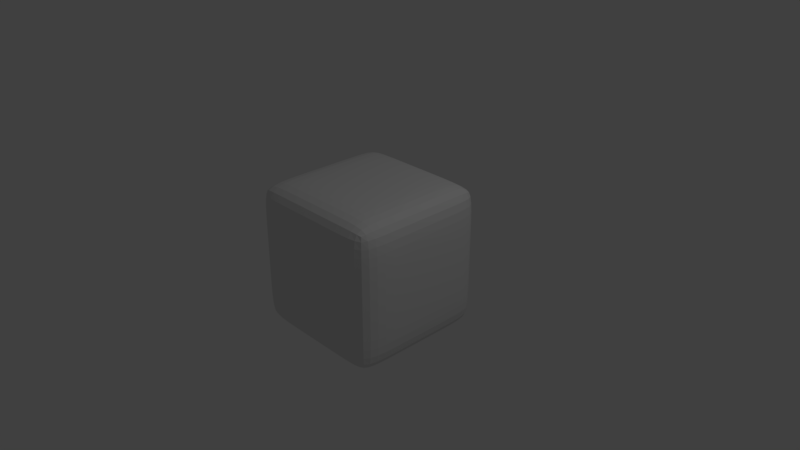 # Source: train_carage.blend  (saved by Blender 2.79.0; exported with 4.5.12 LTS)
import bpy
from mathutils import Matrix  # noqa: F401  (used for matrix-valued properties, if any)

bpy.ops.wm.read_factory_settings(use_empty=True)
scene = bpy.context.scene
scene.name = 'Scene'

# ---- collections
col_collection_1 = bpy.data.collections.new('Collection 1'); scene.collection.children.link(col_collection_1)

# ---- materials (node trees are filled in below, after node groups)
mat_material = bpy.data.materials.new('Material')
mat_material.alpha_threshold = 0.0
mat_material.use_transparent_shadow = False
mat_material.roughness = 0.5
mat_material.line_color = (0.0, 0.0, 0.0, 1.0)

# ---- material node trees

# ---- world
world_world = bpy.data.worlds.new('World'); scene.world = world_world
world_world.color = (0.05088, 0.05088, 0.05088)
world_world.use_sun_shadow = False
world_world.sun_shadow_jitter_overblur = 0.0
world_world.cycles.sampling_method = 'MANUAL'

# ---- cameras
cam_camera = bpy.data.cameras.new('Camera')
cam_camera.clip_end = 100.0
cam_camera.lens = 35.0
cam_camera.sensor_width = 32.0
cam_camera.sensor_height = 18.0
cam_camera.ortho_scale = 7.314
cam_camera.dof.focus_distance = 0.0
cam_camera.dof.aperture_fstop = 128.0

# ---- lights
light_lamp = bpy.data.lights.new('Lamp', 'POINT')
light_lamp.transmission_factor = 0.0
light_lamp.cutoff_distance = 30.0
light_lamp.energy = 100.0
light_lamp.shadow_buffer_clip_start = 1.001
light_lamp.shadow_soft_size = 0.1
light_lamp.shadow_maximum_resolution = 0.006
light_lamp.use_absolute_resolution = True

# ---- meshes
me_cube = bpy.data.meshes.new('Cube')
me_cube.from_pydata([(0.8837, 0.8837, -0.8837), (0.8837, -0.8837, -0.8837), (-0.8837, -0.8837, -0.8837), (-0.8837, 0.8837, -0.8837), (0.8837, 0.8837, 0.8837), (0.8837, -0.8837, 0.8837), (-0.8837, -0.8837, 0.8837), (-0.8837, 0.8837, 0.8837), (0.9128, -5.617e-08, -0.9128), (1.732e-07, 0.9128, -0.9128), (0.9128, 0.9128, 0.0), (-3.137e-08, -0.9128, -0.9128), (0.9128, -0.9128, 0.0), (-0.9128, 2.634e-07, -0.9128), (-0.9128, -0.9128, 0.0), (-0.9128, 0.9128, 4.657e-10), (0.9128, -4.821e-07, 0.9128), (2.089e-07, 0.9128, 0.9128), (-4.84e-07, -0.9128, 0.9128), (-0.9128, 1.572e-07, 0.9128), (2.387e-07, 1.0, 0.0), (-1.0, 2.351e-07, 0.0), (-2.902e-07, -1.0, 0.0), (1.0, -2.874e-07, 0.0), (-1.434e-07, -1.77e-07, 1.0), (5.713e-08, 1.215e-07, -1.0), (0.9124, -0.4989, -0.9124), (-0.4989, 0.9124, -0.9124), (0.9124, 0.9124, 0.4989), (-0.4989, -0.9124, -0.9124), (0.9124, -0.9124, 0.4989), (-0.9124, 0.4989, -0.9124), (-0.9124, -0.9124, 0.4989), (-0.9124, 0.9124, 0.4989), (0.9124, -0.4989, 0.9124), (-0.4989, 0.9124, 0.9124), (-0.4989, -0.9124, 0.9124), (-0.9124, 0.4989, 0.9124), (0.9124, 0.4989, -0.9124), (0.4989, 0.9124, -0.9124), (0.9124, 0.9124, -0.4989), (0.4989, -0.9124, -0.9124), (0.9124, -0.9124, -0.4989), (-0.9124, -0.4989, -0.9124), (-0.9124, -0.9124, -0.4989), (-0.9124, 0.9124, -0.4989), (0.9124, 0.4989, 0.9124), (0.4989, 0.9124, 0.9124), (0.4989, -0.9124, 0.9124), (-0.9124, -0.4989, 0.9124), (-0.499, 0.999, 0.0), (0.499, 0.999, 0.0), (2.41e-07, 0.999, 0.499), (2.106e-07, 0.999, -0.499), (-0.999, 0.499, 0.0), (-0.999, -0.499, 0.0), (-0.999, 2.495e-07, -0.499), (-0.999, 2.07e-07, 0.499), (-0.499, -0.999, 0.0), (0.499, -0.999, 0.0), (-1.729e-07, -0.999, -0.499), (-4.115e-07, -0.999, 0.499), (0.999, -0.499, 0.0), (0.999, 0.499, 0.0), (0.999, -1.686e-07, -0.499), (0.999, -4.197e-07, 0.499), (-3.41e-07, -0.499, 0.999), (4.453e-08, 0.499, 0.999), (0.499, -3.579e-07, 0.999), (-0.499, 2.387e-09, 0.999), (-0.499, 2.013e-07, -0.999), (0.499, 2.893e-08, -0.999), (1.19e-07, 0.499, -0.999), (1.892e-08, -0.499, -0.999), (0.499, -0.499, -0.9981), (0.499, 0.499, -0.9981), (-0.499, 0.499, -0.9981), (-0.499, 0.499, 0.9981), (0.499, 0.499, 0.9981), (0.499, -0.499, 0.9981), (0.9981, 0.499, 0.499), (0.9981, 0.499, -0.499), (0.9981, -0.499, -0.499), (0.499, -0.9981, 0.499), (0.499, -0.9981, -0.499), (-0.499, -0.9981, -0.499), (-0.9981, -0.499, 0.499), (-0.9981, -0.499, -0.499), (-0.9981, 0.499, -0.499), (0.499, 0.9981, -0.499), (0.499, 0.9981, 0.499), (-0.499, 0.9981, 0.499), (-0.499, 0.9981, -0.499), (-0.9981, 0.499, 0.499), (-0.499, -0.9981, 0.499), (0.9981, -0.499, 0.499), (-0.499, -0.499, 0.9981), (-0.499, -0.499, -0.9981), (0.9072, -0.7332, -0.9072), (-0.7332, 0.9072, -0.9072), (0.9072, 0.9072, 0.7332), (-0.7332, -0.9072, -0.9072), (0.9072, -0.9072, 0.7332), (-0.9072, 0.7332, -0.9072), (-0.9072, -0.9072, 0.7332), (-0.9072, 0.9072, 0.7332), (0.9072, -0.7333, 0.9072), (-0.7332, 0.9072, 0.9072), (-0.7333, -0.9072, 0.9072), (-0.9072, 0.7332, 0.9072), (0.9128, 0.25, -0.9128), (0.25, 0.9128, -0.9128), (0.9128, 0.9128, -0.25), (0.25, -0.9128, -0.9128), (0.9128, -0.9128, -0.25), (-0.9128, -0.25, -0.9128), (-0.9128, -0.9128, -0.25), (-0.9128, 0.9128, -0.25), (0.9128, 0.25, 0.9128), (0.25, 0.9128, 0.9128), (0.25, -0.9128, 0.9128), (-0.9128, -0.25, 0.9128), (-0.736, 0.986, 0.0), (0.25, 1.0, 0.0), (2.369e-07, 0.986, 0.736), (2.31e-07, 1.0, -0.25), (-0.986, 0.736, 0.0), (-1.0, -0.25, 0.0), (-0.986, 2.604e-07, -0.736), (-1.0, 2.19e-07, 0.25), (-0.736, -0.986, 0.0), (0.25, -1.0, 0.0), (-9.629e-08, -0.986, -0.736), (-3.517e-07, -1.0, 0.25), (0.986, -0.736, 0.0), (1.0, 0.25, 0.0), (0.986, -1.095e-07, -0.736), (1.0, -3.557e-07, 0.25), (-4.323e-07, -0.736, 0.986), (-4.907e-08, 0.25, 1.0), (0.736, -4.416e-07, 0.986), (-0.25, -8.923e-08, 1.0), (-0.736, 2.407e-07, -0.986), (0.25, 7.456e-08, -1.0), (1.502e-07, 0.736, -0.986), (3.638e-08, -0.25, -1.0), (0.9128, -0.25, -0.9128), (-0.25, 0.9128, -0.9128), (0.9128, 0.9128, 0.25), (-0.25, -0.9128, -0.9128), (0.9128, -0.9128, 0.25), (-0.9128, 0.25, -0.9128), (-0.9128, -0.9128, 0.25), (-0.9128, 0.9128, 0.25), (0.9128, -0.25, 0.9128), (-0.25, 0.9128, 0.9128), (-0.25, -0.9128, 0.9128), (-0.9128, 0.25, 0.9128), (0.9072, 0.7332, -0.9072), (0.7332, 0.9072, -0.9072), (0.9072, 0.9072, -0.7332), (0.7332, -0.9072, -0.9072), (0.9072, -0.9072, -0.7332), (-0.9072, -0.7332, -0.9072), (-0.9072, -0.9072, -0.7332), (-0.9072, 0.9072, -0.7332), (0.9072, 0.7332, 0.9072), (0.7333, 0.9072, 0.9072), (0.7332, -0.9072, 0.9072), (-0.9072, -0.7332, 0.9072), (-0.25, 1.0, 0.0), (0.736, 0.986, 0.0), (2.381e-07, 1.0, 0.25), (1.945e-07, 0.986, -0.736), (-1.0, 0.25, 0.0), (-0.986, -0.736, 0.0), (-1.0, 2.409e-07, -0.25), (-0.986, 1.892e-07, 0.736), (-0.25, -1.0, 0.0), (0.736, -0.986, 0.0), (-2.31e-07, -1.0, -0.25), (-4.63e-07, -0.986, 0.736), (1.0, -0.25, 0.0), (0.986, 0.736, 0.0), (1.0, -2.282e-07, -0.25), (0.986, -4.69e-07, 0.736), (-2.409e-07, -0.25, 1.0), (1.348e-07, 0.736, 0.986), (0.25, -2.68e-07, 1.0), (-0.736, 8.784e-08, 0.986), (-0.25, 1.604e-07, -1.0), (0.736, -1.275e-08, -0.986), (8.585e-08, 0.25, -1.0), (2.399e-09, -0.736, -0.986), (0.25, -0.499, -0.999), (0.7359, -0.499, -0.9851), (0.499, -0.25, -0.999), (0.499, -0.7359, -0.9851), (0.25, 0.499, -0.999), (0.7359, 0.499, -0.9851), (0.499, 0.7359, -0.9851), (0.499, 0.25, -0.999), (-0.7359, 0.499, -0.9851), (-0.25, 0.499, -0.999), (-0.499, 0.7359, -0.9851), (-0.499, 0.25, -0.999), (-0.499, 0.25, 0.999), (-0.499, 0.7359, 0.9851), (-0.25, 0.499, 0.999), (-0.7359, 0.499, 0.9851), (0.499, 0.25, 0.999), (0.499, 0.7359, 0.9851), (0.7359, 0.499, 0.9851), (0.25, 0.499, 0.999), (0.499, -0.7359, 0.9851), (0.499, -0.25, 0.999), (0.7359, -0.499, 0.9851), (0.25, -0.499, 0.999), (0.999, 0.25, 0.499), (0.9851, 0.7359, 0.499), (0.999, 0.499, 0.25), (0.9851, 0.499, 0.7359), (0.999, 0.25, -0.499), (0.9851, 0.7359, -0.499), (0.9851, 0.499, -0.7359), (0.999, 0.499, -0.25), (0.9851, -0.7359, -0.499), (0.999, -0.25, -0.499), (0.9851, -0.499, -0.7359), (0.999, -0.499, -0.25), (0.25, -0.999, 0.499), (0.7359, -0.9851, 0.499), (0.499, -0.999, 0.25), (0.499, -0.9851, 0.7359), (0.25, -0.999, -0.499), (0.7359, -0.9851, -0.499), (0.499, -0.9851, -0.7359), (0.499, -0.999, -0.25), (-0.7359, -0.9851, -0.499), (-0.25, -0.999, -0.499), (-0.499, -0.9851, -0.7359), (-0.499, -0.999, -0.25), (-0.999, -0.25, 0.499), (-0.9851, -0.7359, 0.499), (-0.999, -0.499, 0.25), (-0.9851, -0.499, 0.7359), (-0.999, -0.25, -0.499), (-0.9851, -0.7359, -0.499), (-0.9851, -0.499, -0.7359), (-0.999, -0.499, -0.25), (-0.9851, 0.7359, -0.499), (-0.999, 0.25, -0.499), (-0.9851, 0.499, -0.7359), (-0.999, 0.499, -0.25), (0.25, 0.999, -0.499), (0.7359, 0.9851, -0.499), (0.499, 0.999, -0.25), (0.499, 0.9851, -0.7359), (0.25, 0.999, 0.499), (0.7359, 0.9851, 0.499), (0.499, 0.9851, 0.7359), (0.499, 0.999, 0.25), (-0.7359, 0.9851, 0.499), (-0.25, 0.999, 0.499), (-0.499, 0.9851, 0.7359), (-0.499, 0.999, 0.25), (-0.7359, 0.9851, -0.499), (-0.25, 0.999, -0.499), (-0.499, 0.999, -0.25), (-0.499, 0.9851, -0.7359), (-0.9851, 0.7359, 0.499), (-0.999, 0.25, 0.499), (-0.999, 0.499, 0.25), (-0.9851, 0.499, 0.7359), (-0.7359, -0.9851, 0.499), (-0.25, -0.999, 0.499), (-0.499, -0.999, 0.25), (-0.499, -0.9851, 0.7359), (0.9851, -0.7359, 0.499), (0.999, -0.25, 0.499), (0.999, -0.499, 0.25), (0.9851, -0.499, 0.7359), (-0.499, -0.7359, 0.9851), (-0.499, -0.25, 0.999), (-0.25, -0.499, 0.999), (-0.7359, -0.499, 0.9851), (-0.7359, -0.499, -0.9851), (-0.25, -0.499, -0.999), (-0.499, -0.25, -0.999), (-0.499, -0.7359, -0.9851), (-0.25, -0.736, -0.986), (-0.25, -0.25, -0.9999), (-0.736, -0.25, -0.986), (-0.736, -0.25, 0.986), (-0.25, -0.25, 0.9999), (-0.25, -0.736, 0.986), (0.986, -0.25, 0.736), (0.9999, -0.25, 0.25), (0.986, -0.736, 0.25), (-0.25, -0.986, 0.736), (-0.25, -0.9999, 0.25), (-0.736, -0.986, 0.25), (-0.986, 0.25, 0.736), (-0.9999, 0.25, 0.25), (-0.986, 0.736, 0.25), (-0.25, 0.986, -0.736), (-0.25, 0.9999, -0.25), (-0.736, 0.986, -0.25), (-0.25, 0.9999, 0.25), (-0.25, 0.986, 0.736), (-0.7352, 0.9736, 0.7352), (0.736, 0.986, 0.25), (0.7352, 0.9736, 0.7352), (0.25, 0.986, 0.736), (0.7352, 0.9736, -0.7352), (0.736, 0.986, -0.25), (0.25, 0.9999, -0.25), (-0.9999, 0.25, -0.25), (-0.986, 0.25, -0.736), (-0.9736, 0.7352, -0.7352), (-0.986, -0.736, -0.25), (-0.9736, -0.7352, -0.7352), (-0.986, -0.25, -0.736), (-0.9736, -0.7352, 0.7352), (-0.986, -0.736, 0.25), (-0.9999, -0.25, 0.25), (-0.25, -0.9999, -0.25), (-0.25, -0.986, -0.736), (-0.7352, -0.9736, -0.7352), (0.736, -0.986, -0.25), (0.7352, -0.9736, -0.7352), (0.25, -0.986, -0.736), (0.7352, -0.9736, 0.7352), (0.736, -0.986, 0.25), (0.25, -0.9999, 0.25), (0.9999, -0.25, -0.25), (0.986, -0.25, -0.736), (0.9736, -0.7352, -0.7352), (0.986, 0.736, -0.25), (0.9736, 0.7352, -0.7352), (0.986, 0.25, -0.736), (0.9736, 0.7352, 0.7352), (0.986, 0.736, 0.25), (0.9999, 0.25, 0.25), (0.25, -0.25, 0.9999), (0.736, -0.25, 0.986), (0.7352, -0.7352, 0.9736), (0.25, 0.736, 0.986), (0.7352, 0.7352, 0.9736), (0.736, 0.25, 0.986), (-0.7352, 0.7352, 0.9736), (-0.25, 0.736, 0.986), (-0.25, 0.25, 0.9999), (-0.25, 0.25, -0.9999), (-0.25, 0.736, -0.986), (-0.7352, 0.7352, -0.9736), (0.736, 0.25, -0.986), (0.7352, 0.7352, -0.9736), (0.25, 0.736, -0.986), (0.7352, -0.7352, -0.9736), (0.736, -0.25, -0.986), (0.25, -0.25, -0.9999), (0.25, -0.736, -0.986), (0.25, 0.25, -0.9999), (-0.736, 0.25, -0.986), (-0.736, 0.25, 0.986), (0.25, 0.25, 0.9999), (0.25, -0.736, 0.986), (0.986, 0.25, 0.736), (0.9999, 0.25, -0.25), (0.986, -0.736, -0.25), (0.25, -0.986, 0.736), (0.25, -0.9999, -0.25), (-0.736, -0.986, -0.25), (-0.986, -0.25, 0.736), (-0.9999, -0.25, -0.25), (-0.986, 0.736, -0.25), (0.25, 0.986, -0.736), (0.25, 0.9999, 0.25), (-0.736, 0.986, 0.25), (-0.7352, 0.9736, -0.7352), (-0.9736, 0.7352, 0.7352), (-0.7352, -0.9736, 0.7352), (0.9736, -0.7352, 0.7352), (-0.7352, -0.7352, 0.9736), (-0.7352, -0.7352, -0.9736), (0.8982, -0.8269, -0.8982), (-0.8269, 0.8982, -0.8982), (0.8982, 0.8982, 0.8269), (-0.8269, -0.8982, -0.8982), (0.8982, -0.8982, 0.8269), (-0.8982, 0.8269, -0.8982), (-0.8982, -0.8982, 0.8269), (-0.8982, 0.8982, 0.8269), (0.8982, -0.8269, 0.8982), (-0.8269, 0.8982, 0.8982), (-0.8269, -0.8982, 0.8982), (-0.8982, 0.8269, 0.8982), (0.9128, 0.125, -0.9128), (0.125, 0.9128, -0.9128), (0.9128, 0.9128, -0.125), (0.125, -0.9128, -0.9128), (0.9128, -0.9128, -0.125), (-0.9128, -0.125, -0.9128), (-0.9128, -0.9128, -0.125), (-0.9128, 0.9128, -0.125), (0.9128, 0.125, 0.9128), (0.125, 0.9128, 0.9128), (0.125, -0.9128, 0.9128), (-0.9128, -0.125, 0.9128), (-0.8363, 0.9613, 0.0), (0.125, 1.0, 0.0), (2.3e-07, 0.9613, 0.8363), (2.367e-07, 1.0, -0.125), (-0.9613, 0.8363, 0.0), (-1.0, -0.125, 0.0), (-0.9613, 2.634e-07, -0.8363), (-1.0, 2.266e-07, 0.125), (-0.8363, -0.9613, 0.0), (0.125, -1.0, 0.0), (-6.075e-08, -0.9613, -0.8363), (-3.207e-07, -1.0, 0.125), (0.9613, -0.8363, 0.0), (1.0, 0.125, 0.0), (0.9613, -8.248e-08, -0.8363), (1.0, -3.216e-07, 0.125), (-4.677e-07, -0.8363, 0.9613), (-9.686e-08, 0.125, 1.0), (0.8363, -4.699e-07, 0.9613), (-0.125, -1.324e-07, 1.0), (-0.8363, 2.541e-07, -0.9613), (0.125, 9.983e-08, -1.0), (1.641e-07, 0.8363, -0.9613), (4.396e-08, -0.125, -1.0), (0.9127, -0.3748, -0.9127), (-0.3748, 0.9127, -0.9127), (0.9127, 0.9127, 0.3748), (-0.3748, -0.9127, -0.9127), (0.9127, -0.9127, 0.3748), (-0.9127, 0.3748, -0.9127), (-0.9127, -0.9127, 0.3748), (-0.9127, 0.9127, 0.3748), (0.9127, -0.3748, 0.9127), (-0.3748, 0.9127, 0.9127), (-0.3748, -0.9127, 0.9127), (-0.9127, 0.3748, 0.9127), (0.9111, 0.6202, -0.9111), (0.6202, 0.9111, -0.9111), (0.9111, 0.9111, -0.6202), (0.6202, -0.9111, -0.9111), (0.9111, -0.9111, -0.6202), (-0.9111, -0.6202, -0.9111), (-0.9111, -0.9111, -0.6202), (-0.9111, 0.9111, -0.6202), (0.9111, 0.6202, 0.9111), (0.6202, 0.9111, 0.9111), (0.6202, -0.9111, 0.9111), (-0.9111, -0.6202, 0.9111), (-0.3748, 0.9998, 0.0), (0.6209, 0.9959, 0.0), (2.38e-07, 0.9998, 0.3748), (2.012e-07, 0.9959, -0.6209), (-0.9998, 0.3748, 0.0), (-0.9959, -0.6209, 0.0), (-0.9998, 2.46e-07, -0.3748), (-0.9959, 1.989e-07, 0.6209), (-0.3748, -0.9998, 0.0), (0.6209, -0.9959, 0.0), (-2.029e-07, -0.9998, -0.3748), (-4.403e-07, -0.9959, 0.6209), (0.9998, -0.3748, 0.0), (0.9959, 0.6209, 0.0), (0.9998, -1.98e-07, -0.3748), (0.9959, -4.467e-07, 0.6209), (-2.907e-07, -0.3748, 0.9998), (8.923e-08, 0.6209, 0.9959), (0.3748, -3.13e-07, 0.9998), (-0.6209, 4.837e-08, 0.9959), (-0.3748, 1.807e-07, -0.9998), (0.6209, 8.44e-09, -0.9959), (1.002e-07, 0.3748, -0.9998), (1.17e-08, -0.6209, -0.9959), (0.125, -0.499, -0.999), (0.6209, -0.499, -0.995), (0.499, -0.125, -0.999), (0.499, -0.6209, -0.995), (0.125, 0.499, -0.999), (0.6209, 0.499, -0.995), (0.4989, 0.8361, -0.9606), (0.499, 0.3748, -0.9989), (-0.8361, 0.4989, -0.9606), (-0.3748, 0.499, -0.9989), (-0.4989, 0.8361, -0.9606), (-0.499, 0.3748, -0.9989), (-0.499, 0.125, 0.999), (-0.499, 0.6209, 0.995), (-0.125, 0.499, 0.999), (-0.6209, 0.499, 0.995), (0.499, 0.125, 0.999), (0.499, 0.6209, 0.995), (0.8361, 0.4989, 0.9606), (0.3748, 0.499, 0.9989), (0.4989, -0.8361, 0.9606), (0.499, -0.3748, 0.9989), (0.8361, -0.4989, 0.9606), (0.3748, -0.499, 0.9989), (0.999, 0.125, 0.499), (0.995, 0.6209, 0.499), (0.999, 0.499, 0.125), (0.995, 0.499, 0.6209), (0.999, 0.125, -0.499), (0.995, 0.6209, -0.499), (0.9606, 0.4989, -0.8361), (0.9989, 0.499, -0.3748), (0.9606, -0.8361, -0.4989), (0.9989, -0.3748, -0.499), (0.9606, -0.4989, -0.8361), (0.9989, -0.499, -0.3748), (0.125, -0.999, 0.499), (0.6209, -0.995, 0.499), (0.499, -0.999, 0.125), (0.499, -0.995, 0.6209), (0.125, -0.999, -0.499), (0.6209, -0.995, -0.499), (0.4989, -0.9606, -0.8361), (0.499, -0.9989, -0.3748), (-0.8361, -0.9606, -0.4989), (-0.3748, -0.9989, -0.499), (-0.4989, -0.9606, -0.8361), (-0.499, -0.9989, -0.3748), (-0.999, -0.125, 0.499), (-0.995, -0.6209, 0.499), (-0.999, -0.499, 0.125), (-0.995, -0.499, 0.6209), (-0.999, -0.125, -0.499), (-0.995, -0.6209, -0.499), (-0.9606, -0.4989, -0.8361), (-0.9989, -0.499, -0.3748), (-0.9606, 0.8361, -0.4989), (-0.9989, 0.3748, -0.499), (-0.9606, 0.4989, -0.8361), (-0.9989, 0.499, -0.3748), (0.125, 0.999, -0.499), (0.6209, 0.995, -0.499), (0.499, 0.999, -0.125), (0.499, 0.995, -0.6209), (0.125, 0.999, 0.499), (0.6209, 0.995, 0.499), (0.4989, 0.9606, 0.8361), (0.499, 0.9989, 0.3748), (-0.8361, 0.9606, 0.4989), (-0.3748, 0.9989, 0.499), (-0.4989, 0.9606, 0.8361), (-0.499, 0.9989, 0.3748), (-0.8361, 0.9606, -0.4989), (-0.3748, 0.9989, -0.499), (-0.499, 0.999, -0.125), (-0.499, 0.995, -0.6209), (-0.9606, 0.8361, 0.4989), (-0.9989, 0.3748, 0.499), (-0.999, 0.499, 0.125), (-0.995, 0.499, 0.6209), (-0.8361, -0.9606, 0.4989), (-0.3748, -0.9989, 0.499), (-0.499, -0.999, 0.125), (-0.499, -0.995, 0.6209), (0.9606, -0.8361, 0.4989), (0.9989, -0.3748, 0.499), (0.999, -0.499, 0.125), (0.995, -0.499, 0.6209), (-0.4989, -0.8361, 0.9606), (-0.499, -0.3748, 0.9989), (-0.125, -0.499, 0.999), (-0.6209, -0.499, 0.995), (-0.8361, -0.4989, -0.9606), (-0.3748, -0.499, -0.9989), (-0.499, -0.125, -0.999), (-0.499, -0.6209, -0.995), (0.9111, -0.6202, -0.9111), (-0.6202, 0.9111, -0.9111), (0.9111, 0.9111, 0.6202), (-0.6202, -0.9111, -0.9111), (0.9111, -0.9111, 0.6202), (-0.9111, 0.6202, -0.9111), (-0.9111, -0.9111, 0.6202), (-0.9111, 0.9111, 0.6202), (0.9111, -0.6202, 0.9111), (-0.6202, 0.9111, 0.9111), (-0.6202, -0.9111, 0.9111), (-0.9111, 0.6202, 0.9111), (0.9127, 0.3748, -0.9127), (0.3748, 0.9127, -0.9127), (0.9127, 0.9127, -0.3748), (0.3748, -0.9127, -0.9127), (0.9127, -0.9127, -0.3748), (-0.9127, -0.3748, -0.9127), (-0.9127, -0.9127, -0.3748), (-0.9127, 0.9127, -0.3748), (0.9127, 0.3748, 0.9127), (0.3748, 0.9127, 0.9127), (0.3748, -0.9127, 0.9127), (-0.9127, -0.3748, 0.9127), (-0.6209, 0.9959, 0.0), (0.3748, 0.9998, 0.0), (2.399e-07, 0.9959, 0.6209), (2.224e-07, 0.9998, -0.3748), (-0.9959, 0.6209, 0.0), (-0.9998, -0.3748, 0.0), (-0.9959, 2.557e-07, -0.6209), (-0.9998, 2.123e-07, 0.3748), (-0.6209, -0.9959, 0.0), (0.3748, -0.9998, 0.0), (-1.34e-07, -0.9959, -0.6209), (-3.819e-07, -0.9998, 0.3748), (0.9959, -0.6209, 0.0), (0.9998, 0.3748, 0.0), (0.9959, -1.395e-07, -0.6209), (0.9998, -3.885e-07, 0.3748), (-3.873e-07, -0.6209, 0.9959), (-1.922e-09, 0.3748, 0.9998), (0.6209, -4.049e-07, 0.9959), (-0.3748, -4.488e-08, 0.9998), (-0.6209, 2.217e-07, -0.9959), (0.3748, 5.245e-08, -0.9998), (1.374e-07, 0.6209, -0.9959), (2.521e-08, -0.3748, -0.9998), (0.9128, -0.125, -0.9128), (-0.125, 0.9128, -0.9128), (0.9128, 0.9128, 0.125), (-0.125, -0.9128, -0.9128), (0.9128, -0.9128, 0.125), (-0.9128, 0.125, -0.9128), (-0.9128, -0.9128, 0.125), (-0.9128, 0.9128, 0.125), (0.9128, -0.125, 0.9128), (-0.125, 0.9128, 0.9128), (-0.125, -0.9128, 0.9128), (-0.9128, 0.125, 0.9128), (0.8982, 0.8269, -0.8982), (0.8269, 0.8982, -0.8982), (0.8982, 0.8982, -0.8269), (0.8269, -0.8982, -0.8982), (0.8982, -0.8982, -0.8269), (-0.8982, -0.8269, -0.8982), (-0.8982, -0.8982, -0.8269), (-0.8982, 0.8982, -0.8269), (0.8982, 0.8269, 0.8982), (0.8269, 0.8982, 0.8982), (0.8269, -0.8982, 0.8982), (-0.8982, -0.8269, 0.8982), (-0.125, 1.0, 0.0), (0.8363, 0.9613, 0.0), (2.386e-07, 1.0, 0.125), (1.827e-07, 0.9613, -0.8363), (-1.0, 0.125, 0.0), (-0.9613, -0.8363, 0.0), (-1.0, 2.386e-07, -0.125), (-0.9613, 1.777e-07, 0.8363), (-0.125, -1.0, 0.0), (0.8363, -0.9613, 0.0), (-2.57e-07, -1.0, -0.125), (-4.812e-07, -0.9613, 0.8363), (1.0, -0.125, 0.0), (0.9613, 0.8363, 0.0), (1.0, -2.566e-07, -0.125), (0.9613, -4.822e-07, 0.8363), (-1.9e-07, -0.125, 1.0), (1.774e-07, 0.8363, 0.9613), (0.125, -2.214e-07, 1.0), (-0.8363, 1.28e-07, 0.9613), (-0.125, 1.41e-07, -1.0), (0.8363, -3.271e-08, -0.9613), (7.026e-08, 0.125, -1.0), (-9.944e-09, -0.8363, -0.9613), (0.3748, -0.499, -0.9989), (0.8361, -0.4989, -0.9606), (0.499, -0.3748, -0.9989), (0.4989, -0.8361, -0.9606), (0.3748, 0.499, -0.9989), (0.8361, 0.4989, -0.9606), (0.499, 0.6209, -0.995), (0.499, 0.125, -0.999), (-0.6209, 0.499, -0.995), (-0.125, 0.499, -0.999), (-0.499, 0.6209, -0.995), (-0.499, 0.125, -0.999), (-0.499, 0.3748, 0.9989), (-0.4989, 0.8361, 0.9606), (-0.3748, 0.499, 0.9989), (-0.8361, 0.4989, 0.9606), (0.499, 0.3748, 0.9989), (0.4989, 0.8361, 0.9606), (0.6209, 0.499, 0.995), (0.125, 0.499, 0.999), (0.499, -0.6209, 0.995), (0.499, -0.125, 0.999), (0.6209, -0.499, 0.995), (0.125, -0.499, 0.999), (0.9989, 0.3748, 0.499), (0.9606, 0.8361, 0.4989), (0.9989, 0.499, 0.3748), (0.9606, 0.4989, 0.8361), (0.9989, 0.3748, -0.499), (0.9606, 0.8361, -0.4989), (0.995, 0.499, -0.6209), (0.999, 0.499, -0.125), (0.995, -0.6209, -0.499), (0.999, -0.125, -0.499), (0.995, -0.499, -0.6209), (0.999, -0.499, -0.125), (0.3748, -0.9989, 0.499), (0.8361, -0.9606, 0.4989), (0.499, -0.9989, 0.3748), (0.4989, -0.9606, 0.8361), (0.3748, -0.9989, -0.499), (0.8361, -0.9606, -0.4989), (0.499, -0.995, -0.6209), (0.499, -0.999, -0.125), (-0.6209, -0.995, -0.499), (-0.125, -0.999, -0.499), (-0.499, -0.995, -0.6209), (-0.499, -0.999, -0.125), (-0.9989, -0.3748, 0.499), (-0.9606, -0.8361, 0.4989), (-0.9989, -0.499, 0.3748), (-0.9606, -0.4989, 0.8361), (-0.9989, -0.3748, -0.499), (-0.9606, -0.8361, -0.4989), (-0.995, -0.499, -0.6209), (-0.999, -0.499, -0.125), (-0.995, 0.6209, -0.499), (-0.999, 0.125, -0.499), (-0.995, 0.499, -0.6209), (-0.999, 0.499, -0.125), (0.3748, 0.9989, -0.499), (0.8361, 0.9606, -0.4989), (0.499, 0.9989, -0.3748), (0.4989, 0.9606, -0.8361), (0.3748, 0.9989, 0.499), (0.8361, 0.9606, 0.4989), (0.499, 0.995, 0.6209), (0.499, 0.999, 0.125), (-0.6209, 0.995, 0.499), (-0.125, 0.999, 0.499), (-0.499, 0.995, 0.6209), (-0.499, 0.999, 0.125), (-0.6209, 0.995, -0.499), (-0.125, 0.999, -0.499), (-0.499, 0.9989, -0.3748), (-0.4989, 0.9606, -0.8361), (-0.995, 0.6209, 0.499), (-0.999, 0.125, 0.499), (-0.9989, 0.499, 0.3748), (-0.9606, 0.4989, 0.8361), (-0.6209, -0.995, 0.499), (-0.125, -0.999, 0.499), (-0.499, -0.9989, 0.3748), (-0.4989, -0.9606, 0.8361), (0.995, -0.6209, 0.499), (0.999, -0.125, 0.499), (0.9989, -0.499, 0.3748), (0.9606, -0.4989, 0.8361), (-0.499, -0.6209, 0.995), (-0.499, -0.125, 0.999), (-0.3748, -0.499, 0.9989), (-0.8361, -0.4989, 0.9606), (-0.6209, -0.499, -0.995), (-0.125, -0.499, -0.999), (-0.499, -0.3748, -0.9989), (-0.4989, -0.8361, -0.9606), (-0.3748, -0.736, -0.9858), (-0.125, -0.736, -0.986), (-0.25, -0.6209, -0.9959), (-0.25, -0.8363, -0.9613), (-0.3748, -0.25, -0.9998), (-0.125, -0.25, -1.0), (-0.25, -0.125, -1.0), (-0.25, -0.3748, -0.9998), (-0.8363, -0.25, -0.9613), (-0.6209, -0.25, -0.9959), (-0.736, -0.125, -0.986), (-0.736, -0.3748, -0.9858), (-0.736, -0.3748, 0.9858), (-0.736, -0.125, 0.986), (-0.6209, -0.25, 0.9959), (-0.8363, -0.25, 0.9613), (-0.25, -0.3748, 0.9998), (-0.25, -0.125, 1.0), (-0.125, -0.25, 1.0), (-0.3748, -0.25, 0.9998), (-0.25, -0.8363, 0.9613), (-0.25, -0.6209, 0.9959), (-0.125, -0.736, 0.986), (-0.3748, -0.736, 0.9858), (0.9858, -0.3748, 0.736), (0.986, -0.125, 0.736), (0.9959, -0.25, 0.6209), (0.9613, -0.25, 0.8363), (0.9998, -0.3748, 0.25), (1.0, -0.125, 0.25), (1.0, -0.25, 0.125), (0.9998, -0.25, 0.3748), (0.9613, -0.8363, 0.25), (0.9959, -0.6209, 0.25), (0.986, -0.736, 0.125), (0.9858, -0.736, 0.3748), (-0.3748, -0.9858, 0.736), (-0.125, -0.986, 0.736), (-0.25, -0.9959, 0.6209), (-0.25, -0.9613, 0.8363), (-0.3748, -0.9998, 0.25), (-0.125, -1.0, 0.25), (-0.25, -1.0, 0.125), (-0.25, -0.9998, 0.3748), (-0.8363, -0.9613, 0.25), (-0.6209, -0.9959, 0.25), (-0.736, -0.986, 0.125), (-0.736, -0.9858, 0.3748), (-0.9858, 0.3748, 0.736), (-0.986, 0.125, 0.736), (-0.9959, 0.25, 0.6209), (-0.9613, 0.25, 0.8363), (-0.9998, 0.3748, 0.25), (-1.0, 0.125, 0.25), (-1.0, 0.25, 0.125), (-0.9998, 0.25, 0.3748), (-0.9613, 0.8363, 0.25), (-0.9959, 0.6209, 0.25), (-0.986, 0.736, 0.125), (-0.9858, 0.736, 0.3748), (-0.3748, 0.9858, -0.736), (-0.125, 0.986, -0.736), (-0.25, 0.9959, -0.6209), (-0.25, 0.9613, -0.8363), (-0.3748, 0.9998, -0.25), (-0.125, 1.0, -0.25), (-0.25, 1.0, -0.125), (-0.25, 0.9998, -0.3748), (-0.8363, 0.9613, -0.25), (-0.6209, 0.9959, -0.25), (-0.736, 0.986, -0.125), (-0.736, 0.9858, -0.3748), (-0.3748, 0.9998, 0.25), (-0.125, 1.0, 0.25), (-0.25, 0.9998, 0.3748), (-0.25, 1.0, 0.125), (-0.3748, 0.9858, 0.736), (-0.125, 0.986, 0.736), (-0.25, 0.9613, 0.8363), (-0.25, 0.9959, 0.6209), (-0.8339, 0.9515, 0.7341), (-0.6207, 0.9824, 0.7357), (-0.7341, 0.9515, 0.8339), (-0.7357, 0.9824, 0.6207), (0.6209, 0.9959, 0.25), (0.8363, 0.9613, 0.25), (0.736, 0.9858, 0.3748), (0.736, 0.986, 0.125), (0.6207, 0.9824, 0.7357), (0.8339, 0.9515, 0.7341), (0.7341, 0.9515, 0.8339), (0.7357, 0.9824, 0.6207), (0.125, 0.986, 0.736), (0.3748, 0.9858, 0.736), (0.25, 0.9613, 0.8363), (0.25, 0.9959, 0.6209), (0.6207, 0.9824, -0.7357), (0.8339, 0.9515, -0.7341), (0.7357, 0.9824, -0.6207), (0.7341, 0.9515, -0.8339), (0.6209, 0.9959, -0.25), (0.8363, 0.9613, -0.25), (0.736, 0.986, -0.125), (0.736, 0.9858, -0.3748), (0.125, 1.0, -0.25), (0.3748, 0.9998, -0.25), (0.25, 1.0, -0.125), (0.25, 0.9998, -0.3748), (-0.9998, 0.3748, -0.25), (-1.0, 0.125, -0.25), (-0.9998, 0.25, -0.3748), (-1.0, 0.25, -0.125), (-0.9858, 0.3748, -0.736), (-0.986, 0.125, -0.736), (-0.9613, 0.25, -0.8363), (-0.9959, 0.25, -0.6209), (-0.9515, 0.8339, -0.7341), (-0.9824, 0.6207, -0.7357), (-0.9515, 0.7341, -0.8339), (-0.9824, 0.7357, -0.6207), (-0.9959, -0.6209, -0.25), (-0.9613, -0.8363, -0.25), (-0.9858, -0.736, -0.3748), (-0.986, -0.736, -0.125), (-0.9824, -0.6207, -0.7357), (-0.9515, -0.8339, -0.7341), (-0.9515, -0.7341, -0.8339), (-0.9824, -0.7357, -0.6207), (-0.986, -0.125, -0.736), (-0.9858, -0.3748, -0.736), (-0.9613, -0.25, -0.8363), (-0.9959, -0.25, -0.6209), (-0.9824, -0.6207, 0.7357), (-0.9515, -0.8339, 0.7341), (-0.9824, -0.7357, 0.6207), (-0.9515, -0.7341, 0.8339), (-0.9959, -0.6209, 0.25), (-0.9613, -0.8363, 0.25), (-0.986, -0.736, 0.125), (-0.9858, -0.736, 0.3748), (-1.0, -0.125, 0.25), (-0.9998, -0.3748, 0.25), (-1.0, -0.25, 0.125), (-0.9998, -0.25, 0.3748), (-0.3748, -0.9998, -0.25), (-0.125, -1.0, -0.25), (-0.25, -0.9998, -0.3748), (-0.25, -1.0, -0.125), (-0.3748, -0.9858, -0.736), (-0.125, -0.986, -0.736), (-0.25, -0.9613, -0.8363), (-0.25, -0.9959, -0.6209), (-0.8339, -0.9515, -0.7341), (-0.6207, -0.9824, -0.7357), (-0.7341, -0.9515, -0.8339), (-0.7357, -0.9824, -0.6207), (0.6209, -0.9959, -0.25), (0.8363, -0.9613, -0.25), (0.736, -0.9858, -0.3748), (0.736, -0.986, -0.125), (0.6207, -0.9824, -0.7357), (0.8339, -0.9515, -0.7341), (0.7341, -0.9515, -0.8339), (0.7357, -0.9824, -0.6207), (0.125, -0.986, -0.736), (0.3748, -0.9858, -0.736), (0.25, -0.9613, -0.8363), (0.25, -0.9959, -0.6209), (0.6207, -0.9824, 0.7357), (0.8339, -0.9515, 0.7341), (0.7357, -0.9824, 0.6207), (0.7341, -0.9515, 0.8339), (0.6209, -0.9959, 0.25), (0.8363, -0.9613, 0.25), (0.736, -0.986, 0.125), (0.736, -0.9858, 0.3748), (0.125, -1.0, 0.25), (0.3748, -0.9998, 0.25), (0.25, -1.0, 0.125), (0.25, -0.9998, 0.3748), (0.9998, -0.3748, -0.25), (1.0, -0.125, -0.25), (0.9998, -0.25, -0.3748), (1.0, -0.25, -0.125), (0.9858, -0.3748, -0.736), (0.986, -0.125, -0.736), (0.9613, -0.25, -0.8363), (0.9959, -0.25, -0.6209), (0.9515, -0.8339, -0.7341), (0.9824, -0.6207, -0.7357), (0.9515, -0.7341, -0.8339), (0.9824, -0.7357, -0.6207), (0.9959, 0.6209, -0.25), (0.9613, 0.8363, -0.25), (0.9858, 0.736, -0.3748), (0.986, 0.736, -0.125), (0.9824, 0.6207, -0.7357), (0.9515, 0.8339, -0.7341), (0.9515, 0.7341, -0.8339), (0.9824, 0.7357, -0.6207), (0.986, 0.125, -0.736), (0.9858, 0.3748, -0.736), (0.9613, 0.25, -0.8363), (0.9959, 0.25, -0.6209), (0.9824, 0.6207, 0.7357), (0.9515, 0.8339, 0.7341), (0.9824, 0.7357, 0.6207), (0.9515, 0.7341, 0.8339), (0.9959, 0.6209, 0.25), (0.9613, 0.8363, 0.25), (0.986, 0.736, 0.125), (0.9858, 0.736, 0.3748), (1.0, 0.125, 0.25), (0.9998, 0.3748, 0.25), (1.0, 0.25, 0.125), (0.9998, 0.25, 0.3748), (0.25, -0.3748, 0.9998), (0.25, -0.125, 1.0), (0.3748, -0.25, 0.9998), (0.125, -0.25, 1.0), (0.736, -0.3748, 0.9858), (0.736, -0.125, 0.986), (0.8363, -0.25, 0.9613), (0.6209, -0.25, 0.9959), (0.7341, -0.8339, 0.9515), (0.7357, -0.6207, 0.9824), (0.8339, -0.7341, 0.9515), (0.6207, -0.7357, 0.9824), (0.25, 0.6209, 0.9959), (0.25, 0.8363, 0.9613), (0.3748, 0.736, 0.9858), (0.125, 0.736, 0.986), (0.7357, 0.6207, 0.9824), (0.7341, 0.8339, 0.9515), (0.8339, 0.7341, 0.9515), (0.6207, 0.7357, 0.9824), (0.736, 0.125, 0.986), (0.736, 0.3748, 0.9858), (0.8363, 0.25, 0.9613), (0.6209, 0.25, 0.9959), (-0.7357, 0.6207, 0.9824), (-0.7341, 0.8339, 0.9515), (-0.6207, 0.7357, 0.9824), (-0.8339, 0.7341, 0.9515), (-0.25, 0.6209, 0.9959), (-0.25, 0.8363, 0.9613), (-0.125, 0.736, 0.986), (-0.3748, 0.736, 0.9858), (-0.25, 0.125, 1.0), (-0.25, 0.3748, 0.9998), (-0.125, 0.25, 1.0), (-0.3748, 0.25, 0.9998), (-0.3748, 0.25, -0.9998), (-0.125, 0.25, -1.0), (-0.25, 0.3748, -0.9998), (-0.25, 0.125, -1.0), (-0.3748, 0.736, -0.9858), (-0.125, 0.736, -0.986), (-0.25, 0.8363, -0.9613), (-0.25, 0.6209, -0.9959), (-0.8339, 0.7341, -0.9515), (-0.6207, 0.7357, -0.9824), (-0.7341, 0.8339, -0.9515), (-0.7357, 0.6207, -0.9824), (0.6209, 0.25, -0.9959), (0.8363, 0.25, -0.9613), (0.736, 0.3748, -0.9858), (0.736, 0.125, -0.986), (0.6207, 0.7357, -0.9824), (0.8339, 0.7341, -0.9515), (0.7341, 0.8339, -0.9515), (0.7357, 0.6207, -0.9824), (0.125, 0.736, -0.986), (0.3748, 0.736, -0.9858), (0.25, 0.8363, -0.9613), (0.25, 0.6209, -0.9959), (0.6207, -0.7357, -0.9824), (0.8339, -0.7341, -0.9515), (0.7357, -0.6207, -0.9824), (0.7341, -0.8339, -0.9515), (0.6209, -0.25, -0.9959), (0.8363, -0.25, -0.9613), (0.736, -0.125, -0.986), (0.736, -0.3748, -0.9858), (0.125, -0.25, -1.0), (0.3748, -0.25, -0.9998), (0.25, -0.125, -1.0), (0.25, -0.3748, -0.9998), (0.125, -0.736, -0.986), (0.3748, -0.736, -0.9858), (0.25, -0.6209, -0.9959), (0.25, -0.8363, -0.9613), (0.125, 0.25, -1.0), (0.3748, 0.25, -0.9998), (0.25, 0.3748, -0.9998), (0.25, 0.125, -1.0), (-0.8363, 0.25, -0.9613), (-0.6209, 0.25, -0.9959), (-0.736, 0.3748, -0.9858), (-0.736, 0.125, -0.986), (-0.736, 0.125, 0.986), (-0.736, 0.3748, 0.9858), (-0.6209, 0.25, 0.9959), (-0.8363, 0.25, 0.9613), (0.25, 0.125, 1.0), (0.25, 0.3748, 0.9998), (0.3748, 0.25, 0.9998), (0.125, 0.25, 1.0), (0.25, -0.8363, 0.9613), (0.25, -0.6209, 0.9959), (0.3748, -0.736, 0.9858), (0.125, -0.736, 0.986), (0.986, 0.125, 0.736), (0.9858, 0.3748, 0.736), (0.9959, 0.25, 0.6209), (0.9613, 0.25, 0.8363), (1.0, 0.125, -0.25), (0.9998, 0.3748, -0.25), (0.9998, 0.25, -0.3748), (1.0, 0.25, -0.125), (0.9613, -0.8363, -0.25), (0.9959, -0.6209, -0.25), (0.9858, -0.736, -0.3748), (0.986, -0.736, -0.125), (0.125, -0.986, 0.736), (0.3748, -0.9858, 0.736), (0.25, -0.9959, 0.6209), (0.25, -0.9613, 0.8363), (0.125, -1.0, -0.25), (0.3748, -0.9998, -0.25), (0.25, -0.9998, -0.3748), (0.25, -1.0, -0.125), (-0.8363, -0.9613, -0.25), (-0.6209, -0.9959, -0.25), (-0.736, -0.9858, -0.3748), (-0.736, -0.986, -0.125), (-0.986, -0.125, 0.736), (-0.9858, -0.3748, 0.736), (-0.9959, -0.25, 0.6209), (-0.9613, -0.25, 0.8363), (-1.0, -0.125, -0.25), (-0.9998, -0.3748, -0.25), (-0.9998, -0.25, -0.3748), (-1.0, -0.25, -0.125), (-0.9613, 0.8363, -0.25), (-0.9959, 0.6209, -0.25), (-0.9858, 0.736, -0.3748), (-0.986, 0.736, -0.125), (0.125, 0.986, -0.736), (0.3748, 0.9858, -0.736), (0.25, 0.9959, -0.6209), (0.25, 0.9613, -0.8363), (0.125, 1.0, 0.25), (0.3748, 0.9998, 0.25), (0.25, 0.9998, 0.3748), (0.25, 1.0, 0.125), (-0.8363, 0.9613, 0.25), (-0.6209, 0.9959, 0.25), (-0.736, 0.9858, 0.3748), (-0.736, 0.986, 0.125), (-0.8339, 0.9515, -0.7341), (-0.6207, 0.9824, -0.7357), (-0.7357, 0.9824, -0.6207), (-0.7341, 0.9515, -0.8339), (-0.9515, 0.8339, 0.7341), (-0.9824, 0.6207, 0.7357), (-0.9824, 0.7357, 0.6207), (-0.9515, 0.7341, 0.8339), (-0.8339, -0.9515, 0.7341), (-0.6207, -0.9824, 0.7357), (-0.7357, -0.9824, 0.6207), (-0.7341, -0.9515, 0.8339), (0.9515, -0.8339, 0.7341), (0.9824, -0.6207, 0.7357), (0.9824, -0.7357, 0.6207), (0.9515, -0.7341, 0.8339), (-0.7341, -0.8339, 0.9515), (-0.7357, -0.6207, 0.9824), (-0.6207, -0.7357, 0.9824), (-0.8339, -0.7341, 0.9515), (-0.8339, -0.7341, -0.9515), (-0.6207, -0.7357, -0.9824), (-0.7357, -0.6207, -0.9824), (-0.7341, -0.8339, -0.9515), (-0.6204, -0.8356, -0.9584), (-0.6208, -0.6208, -0.9919), (-0.8356, -0.6204, -0.9584), (-0.8356, -0.6204, 0.9584), (-0.6208, -0.6208, 0.9919), (-0.6204, -0.8356, 0.9584), (0.9584, -0.6204, 0.8356), (0.9919, -0.6208, 0.6208), (0.9584, -0.8356, 0.6204), (-0.6204, -0.9584, 0.8356), (-0.6208, -0.9919, 0.6208), (-0.8356, -0.9584, 0.6204), (-0.9584, 0.6204, 0.8356), (-0.9919, 0.6208, 0.6208), (-0.9584, 0.8356, 0.6204), (-0.6204, 0.9584, -0.8356), (-0.6208, 0.9919, -0.6208), (-0.8356, 0.9584, -0.6204), (-0.6209, 0.9959, 0.125), (-0.6209, 0.9957, 0.3748), (-0.8363, 0.9612, 0.3748), (0.3748, 0.9998, 0.125), (0.3748, 0.9996, 0.3748), (0.125, 0.9998, 0.3748), (0.3748, 0.9612, -0.8363), (0.3748, 0.9957, -0.6209), (0.125, 0.9959, -0.6209), (-0.9959, 0.6209, -0.125), (-0.9957, 0.6209, -0.3748), (-0.9612, 0.8363, -0.3748), (-0.9998, -0.3748, -0.125), (-0.9996, -0.3748, -0.3748), (-0.9998, -0.125, -0.3748), (-0.9612, -0.3748, 0.8363), (-0.9957, -0.3748, 0.6209), (-0.9959, -0.125, 0.6209), (-0.6209, -0.9959, -0.125), (-0.6209, -0.9957, -0.3748), (-0.8363, -0.9612, -0.3748), (0.3748, -0.9998, -0.125), (0.3748, -0.9996, -0.3748), (0.125, -0.9998, -0.3748), (0.3748, -0.9612, 0.8363), (0.3748, -0.9957, 0.6209), (0.125, -0.9959, 0.6209), (0.9959, -0.6209, -0.125), (0.9957, -0.6209, -0.3748), (0.9612, -0.8363, -0.3748), (0.9998, 0.3748, -0.125), (0.9996, 0.3748, -0.3748), (0.9998, 0.125, -0.3748), (0.9612, 0.3748, 0.8363), (0.9957, 0.3748, 0.6209), (0.9959, 0.125, 0.6209), (0.125, -0.6209, 0.9959), (0.3748, -0.6209, 0.9957), (0.3748, -0.8363, 0.9612), (0.125, 0.3748, 0.9998), (0.3748, 0.3748, 0.9996), (0.3748, 0.125, 0.9998), (-0.8363, 0.3748, 0.9612), (-0.6209, 0.3748, 0.9957), (-0.6209, 0.125, 0.9959), (-0.6209, 0.125, -0.9959), (-0.6209, 0.3748, -0.9957), (-0.8363, 0.3748, -0.9612), (0.3748, 0.125, -0.9998), (0.3748, 0.3748, -0.9996), (0.125, 0.3748, -0.9998), (0.3748, -0.8363, -0.9612), (0.3748, -0.6209, -0.9957), (0.125, -0.6209, -0.9959), (0.3748, -0.3748, -0.9996), (0.3748, -0.125, -0.9998), (0.125, -0.125, -1.0), (0.8363, -0.3748, -0.9612), (0.8363, -0.125, -0.9613), (0.6209, -0.125, -0.9959), (0.8305, -0.8305, -0.9342), (0.8356, -0.6204, -0.9584), (0.6208, -0.6208, -0.9919), (0.3748, 0.6209, -0.9957), (0.3748, 0.8363, -0.9612), (0.125, 0.8363, -0.9613), (0.8356, 0.6204, -0.9584), (0.8305, 0.8305, -0.9342), (0.6204, 0.8356, -0.9584), (0.8363, 0.125, -0.9613), (0.8363, 0.3748, -0.9612), (0.6209, 0.3748, -0.9957), (-0.6208, 0.6208, -0.9919), (-0.6204, 0.8356, -0.9584), (-0.8305, 0.8305, -0.9342), (-0.125, 0.6209, -0.9959), (-0.125, 0.8363, -0.9613), (-0.3748, 0.8363, -0.9612), (-0.125, 0.125, -1.0), (-0.125, 0.3748, -0.9998), (-0.3748, 0.3748, -0.9996), (-0.3748, 0.3748, 0.9996), (-0.125, 0.3748, 0.9998), (-0.125, 0.125, 1.0), (-0.3748, 0.8363, 0.9612), (-0.125, 0.8363, 0.9613), (-0.125, 0.6209, 0.9959), (-0.8305, 0.8305, 0.9342), (-0.6204, 0.8356, 0.9584), (-0.6208, 0.6208, 0.9919), (0.6209, 0.3748, 0.9957), (0.8363, 0.3748, 0.9612), (0.8363, 0.125, 0.9613), (0.6204, 0.8356, 0.9584), (0.8305, 0.8305, 0.9342), (0.8356, 0.6204, 0.9584), (0.125, 0.8363, 0.9613), (0.3748, 0.8363, 0.9612), (0.3748, 0.6209, 0.9957), (0.6208, -0.6208, 0.9919), (0.8356, -0.6204, 0.9584), (0.8305, -0.8305, 0.9342), (0.6209, -0.125, 0.9959), (0.8363, -0.125, 0.9613), (0.8363, -0.3748, 0.9612), (0.125, -0.125, 1.0), (0.3748, -0.125, 0.9998), (0.3748, -0.3748, 0.9996), (0.9996, 0.3748, 0.3748), (0.9998, 0.3748, 0.125), (1.0, 0.125, 0.125), (0.9612, 0.8363, 0.3748), (0.9613, 0.8363, 0.125), (0.9959, 0.6209, 0.125), (0.9342, 0.8305, 0.8305), (0.9584, 0.8356, 0.6204), (0.9919, 0.6208, 0.6208), (0.9957, 0.3748, -0.6209), (0.9612, 0.3748, -0.8363), (0.9613, 0.125, -0.8363), (0.9584, 0.8356, -0.6204), (0.9342, 0.8305, -0.8305), (0.9584, 0.6204, -0.8356), (0.9613, 0.8363, -0.125), (0.9612, 0.8363, -0.3748), (0.9957, 0.6209, -0.3748), (0.9919, -0.6208, -0.6208), (0.9584, -0.6204, -0.8356), (0.9342, -0.8305, -0.8305), (0.9959, -0.125, -0.6209), (0.9613, -0.125, -0.8363), (0.9612, -0.3748, -0.8363), (1.0, -0.125, -0.125), (0.9998, -0.125, -0.3748), (0.9996, -0.3748, -0.3748), (0.3748, -0.9996, 0.3748), (0.3748, -0.9998, 0.125), (0.125, -1.0, 0.125), (0.8363, -0.9612, 0.3748), (0.8363, -0.9613, 0.125), (0.6209, -0.9959, 0.125), (0.8305, -0.9342, 0.8305), (0.8356, -0.9584, 0.6204), (0.6208, -0.9919, 0.6208), (0.3748, -0.9957, -0.6209), (0.3748, -0.9612, -0.8363), (0.125, -0.9613, -0.8363), (0.8356, -0.9584, -0.6204), (0.8305, -0.9342, -0.8305), (0.6204, -0.9584, -0.8356), (0.8363, -0.9613, -0.125), (0.8363, -0.9612, -0.3748), (0.6209, -0.9957, -0.3748), (-0.6208, -0.9919, -0.6208), (-0.6204, -0.9584, -0.8356), (-0.8305, -0.9342, -0.8305), (-0.125, -0.9959, -0.6209), (-0.125, -0.9613, -0.8363), (-0.3748, -0.9612, -0.8363), (-0.125, -1.0, -0.125), (-0.125, -0.9998, -0.3748), (-0.3748, -0.9996, -0.3748), (-0.9996, -0.3748, 0.3748), (-0.9998, -0.3748, 0.125), (-1.0, -0.125, 0.125), (-0.9612, -0.8363, 0.3748), (-0.9613, -0.8363, 0.125), (-0.9959, -0.6209, 0.125), (-0.9342, -0.8305, 0.8305), (-0.9584, -0.8356, 0.6204), (-0.9919, -0.6208, 0.6208), (-0.9957, -0.3748, -0.6209), (-0.9612, -0.3748, -0.8363), (-0.9613, -0.125, -0.8363), (-0.9584, -0.8356, -0.6204), (-0.9342, -0.8305, -0.8305), (-0.9584, -0.6204, -0.8356), (-0.9613, -0.8363, -0.125), (-0.9612, -0.8363, -0.3748), (-0.9957, -0.6209, -0.3748), (-0.9919, 0.6208, -0.6208), (-0.9584, 0.6204, -0.8356), (-0.9342, 0.8305, -0.8305), (-0.9959, 0.125, -0.6209), (-0.9613, 0.125, -0.8363), (-0.9612, 0.3748, -0.8363), (-1.0, 0.125, -0.125), (-0.9998, 0.125, -0.3748), (-0.9996, 0.3748, -0.3748), (0.3748, 0.9996, -0.3748), (0.3748, 0.9998, -0.125), (0.125, 1.0, -0.125), (0.8363, 0.9612, -0.3748), (0.8363, 0.9613, -0.125), (0.6209, 0.9959, -0.125), (0.8305, 0.9342, -0.8305), (0.8356, 0.9584, -0.6204), (0.6208, 0.9919, -0.6208), (0.3748, 0.9957, 0.6209), (0.3748, 0.9612, 0.8363), (0.125, 0.9613, 0.8363), (0.8356, 0.9584, 0.6204), (0.8305, 0.9342, 0.8305), (0.6204, 0.9584, 0.8356), (0.8363, 0.9613, 0.125), (0.8363, 0.9612, 0.3748), (0.6209, 0.9957, 0.3748), (-0.6208, 0.9919, 0.6208), (-0.6204, 0.9584, 0.8356), (-0.8305, 0.9342, 0.8305), (-0.125, 0.9959, 0.6209), (-0.125, 0.9613, 0.8363), (-0.3748, 0.9612, 0.8363), (-0.125, 1.0, 0.125), (-0.125, 0.9998, 0.3748), (-0.3748, 0.9996, 0.3748), (-0.6209, 0.9957, -0.3748), (-0.6209, 0.9959, -0.125), (-0.8363, 0.9613, -0.125), (-0.125, 0.9998, -0.3748), (-0.125, 1.0, -0.125), (-0.3748, 0.9998, -0.125), (-0.125, 0.9613, -0.8363), (-0.125, 0.9959, -0.6209), (-0.3748, 0.9957, -0.6209), (-0.9957, 0.6209, 0.3748), (-0.9959, 0.6209, 0.125), (-0.9613, 0.8363, 0.125), (-0.9998, 0.125, 0.3748), (-1.0, 0.125, 0.125), (-0.9998, 0.3748, 0.125), (-0.9613, 0.125, 0.8363), (-0.9959, 0.125, 0.6209), (-0.9957, 0.3748, 0.6209), (-0.6209, -0.9957, 0.3748), (-0.6209, -0.9959, 0.125), (-0.8363, -0.9613, 0.125), (-0.125, -0.9998, 0.3748), (-0.125, -1.0, 0.125), (-0.3748, -0.9998, 0.125), (-0.125, -0.9613, 0.8363), (-0.125, -0.9959, 0.6209), (-0.3748, -0.9957, 0.6209), (0.9957, -0.6209, 0.3748), (0.9959, -0.6209, 0.125), (0.9613, -0.8363, 0.125), (0.9998, -0.125, 0.3748), (1.0, -0.125, 0.125), (0.9998, -0.3748, 0.125), (0.9613, -0.125, 0.8363), (0.9959, -0.125, 0.6209), (0.9957, -0.3748, 0.6209), (-0.3748, -0.6209, 0.9957), (-0.125, -0.6209, 0.9959), (-0.125, -0.8363, 0.9613), (-0.3748, -0.125, 0.9998), (-0.125, -0.125, 1.0), (-0.125, -0.3748, 0.9998), (-0.8363, -0.125, 0.9613), (-0.6209, -0.125, 0.9959), (-0.6209, -0.3748, 0.9957), (-0.6209, -0.3748, -0.9957), (-0.6209, -0.125, -0.9959), (-0.8363, -0.125, -0.9613), (-0.125, -0.3748, -0.9998), (-0.125, -0.125, -1.0), (-0.3748, -0.125, -0.9998), (-0.125, -0.8363, -0.9613), (-0.125, -0.6209, -0.9959), (-0.3748, -0.6209, -0.9957), (-0.3748, -0.8363, -0.9612), (-0.3748, -0.3748, -0.9996), (-0.8363, -0.3748, -0.9612), (-0.8363, -0.3748, 0.9612), (-0.3748, -0.3748, 0.9996), (-0.3748, -0.8363, 0.9612), (0.9612, -0.3748, 0.8363), (0.9996, -0.3748, 0.3748), (0.9612, -0.8363, 0.3748), (-0.3748, -0.9612, 0.8363), (-0.3748, -0.9996, 0.3748), (-0.8363, -0.9612, 0.3748), (-0.9612, 0.3748, 0.8363), (-0.9996, 0.3748, 0.3748), (-0.9612, 0.8363, 0.3748), (-0.3748, 0.9612, -0.8363), (-0.3748, 0.9996, -0.3748), (-0.8363, 0.9612, -0.3748), (-0.3748, 0.9998, 0.125), (-0.3748, 0.9957, 0.6209), (-0.8356, 0.9584, 0.6204), (0.6209, 0.9959, 0.125), (0.6208, 0.9919, 0.6208), (0.125, 0.9959, 0.6209), (0.6204, 0.9584, -0.8356), (0.6209, 0.9957, -0.3748), (0.125, 0.9998, -0.3748), (-0.9998, 0.3748, -0.125), (-0.9957, 0.3748, -0.6209), (-0.9584, 0.8356, -0.6204), (-0.9959, -0.6209, -0.125), (-0.9919, -0.6208, -0.6208), (-0.9959, -0.125, -0.6209), (-0.9584, -0.6204, 0.8356), (-0.9957, -0.6209, 0.3748), (-0.9998, -0.125, 0.3748), (-0.3748, -0.9998, -0.125), (-0.3748, -0.9957, -0.6209), (-0.8356, -0.9584, -0.6204), (0.6209, -0.9959, -0.125), (0.6208, -0.9919, -0.6208), (0.125, -0.9959, -0.6209), (0.6204, -0.9584, 0.8356), (0.6209, -0.9957, 0.3748), (0.125, -0.9998, 0.3748), (0.9998, -0.3748, -0.125), (0.9957, -0.3748, -0.6209), (0.9584, -0.8356, -0.6204), (0.9959, 0.6209, -0.125), (0.9919, 0.6208, -0.6208), (0.9959, 0.125, -0.6209), (0.9584, 0.6204, 0.8356), (0.9957, 0.6209, 0.3748), (0.9998, 0.125, 0.3748), (0.125, -0.3748, 0.9998), (0.6209, -0.3748, 0.9957), (0.6204, -0.8356, 0.9584), (0.125, 0.6209, 0.9959), (0.6208, 0.6208, 0.9919), (0.6209, 0.125, 0.9959), (-0.8356, 0.6204, 0.9584), (-0.3748, 0.6209, 0.9957), (-0.3748, 0.125, 0.9998), (-0.3748, 0.125, -0.9998), (-0.3748, 0.6209, -0.9957), (-0.8356, 0.6204, -0.9584), (0.6209, 0.125, -0.9959), (0.6208, 0.6208, -0.9919), (0.125, 0.6209, -0.9959), (0.6204, -0.8356, -0.9584), (0.6209, -0.3748, -0.9957), (0.125, -0.3748, -0.9998), (0.125, -0.8363, -0.9613), (0.125, 0.125, -1.0), (-0.8363, 0.125, -0.9613), (-0.8363, 0.125, 0.9613), (0.125, 0.125, 1.0), (0.125, -0.8363, 0.9613), (0.9613, 0.125, 0.8363), (1.0, 0.125, -0.125), (0.9613, -0.8363, -0.125), (0.125, -0.9613, 0.8363), (0.125, -1.0, -0.125), (-0.8363, -0.9613, -0.125), (-0.9613, -0.125, 0.8363), (-1.0, -0.125, -0.125), (-0.9613, 0.8363, -0.125), (0.125, 0.9613, -0.8363), (0.125, 1.0, 0.125), (-0.8363, 0.9613, 0.125), (-0.8305, 0.9342, -0.8305), (-0.9342, 0.8305, 0.8305), (-0.8305, -0.9342, 0.8305), (0.9342, -0.8305, 0.8305), (-0.8305, -0.8305, 0.9342), (-0.8305, -0.8305, -0.9342)], [], [(1537, 389, 2, 643), (1536, 649, 6, 396), (1535, 394, 5, 390), (1534, 396, 6, 392), (1533, 397, 7, 393), (1532, 387, 3, 645), (1531, 410, 15, 633), (1530, 411, 20, 652), (1529, 399, 9, 653), (1528, 414, 15, 405), (1527, 415, 21, 656), (1526, 409, 19, 657), (1525, 418, 14, 404), (1524, 419, 22, 660), (1523, 408, 18, 661), (1522, 422, 12, 402), (1521, 423, 23, 664), (1520, 406, 16, 665), (1519, 426, 18, 408), (1518, 427, 24, 668), (1517, 637, 19, 669), (1516, 430, 13, 631), (1515, 431, 25, 672), (1514, 401, 11, 673), (1513, 482, 73, 625), (1512, 483, 74, 676), (1511, 449, 41, 677), (1510, 486, 72, 624), (1509, 487, 75, 680), (1508, 479, 71, 681), (1507, 490, 31, 583), (1506, 491, 76, 684), (1505, 478, 70, 685), (1504, 494, 69, 621), (1503, 495, 77, 688), (1502, 589, 37, 689), (1501, 498, 68, 620), (1500, 499, 78, 692), (1499, 475, 67, 693), (1498, 502, 48, 456), (1497, 503, 79, 696), (1496, 474, 66, 697), (1495, 506, 65, 617), (1494, 507, 80, 700), (1493, 454, 46, 701), (1492, 510, 64, 616), (1491, 511, 81, 704), (1490, 471, 63, 705), (1489, 514, 42, 450), (1488, 515, 82, 708), (1487, 470, 62, 709), (1486, 518, 61, 613), (1485, 519, 83, 712), (1484, 456, 48, 713), (1483, 522, 60, 612), (1482, 523, 84, 716), (1481, 467, 59, 717), (1480, 526, 44, 452), (1479, 527, 85, 720), (1478, 466, 58, 721), (1477, 530, 57, 609), (1476, 531, 86, 724), (1475, 457, 49, 725), (1474, 534, 56, 608), (1473, 535, 87, 728), (1472, 463, 55, 729), (1471, 538, 45, 453), (1470, 539, 88, 732), (1469, 462, 54, 733), (1468, 542, 53, 605), (1467, 543, 89, 736), (1466, 447, 39, 737), (1465, 546, 52, 604), (1464, 547, 90, 740), (1463, 459, 51, 741), (1462, 550, 33, 585), (1461, 551, 91, 744), (1460, 458, 50, 745), (1459, 554, 45, 597), (1458, 555, 92, 748), (1457, 435, 27, 749), (1456, 558, 33, 441), (1455, 559, 93, 752), (1454, 445, 37, 753), (1453, 562, 32, 440), (1452, 563, 94, 756), (1451, 444, 36, 757), (1450, 566, 30, 438), (1449, 567, 95, 760), (1448, 442, 34, 761), (1447, 570, 36, 444), (1446, 571, 96, 764), (1445, 601, 49, 765), (1444, 574, 43, 595), (1443, 575, 97, 768), (1442, 437, 29, 769), (1441, 770, 289, 577), (1440, 771, 290, 772), (1439, 629, 149, 773), (1438, 774, 288, 576), (1437, 775, 291, 776), (1436, 767, 287, 777), (1435, 778, 115, 403), (1434, 779, 292, 780), (1433, 766, 286, 781), (1432, 782, 285, 573), (1431, 783, 293, 784), (1430, 409, 121, 785), (1429, 786, 284, 572), (1428, 787, 294, 788), (1427, 763, 283, 789), (1426, 790, 156, 636), (1425, 791, 295, 792), (1424, 762, 282, 793), (1423, 794, 281, 569), (1422, 795, 296, 796), (1421, 634, 154, 797), (1420, 798, 280, 568), (1419, 799, 297, 800), (1418, 759, 279, 801), (1417, 802, 150, 630), (1416, 803, 298, 804), (1415, 758, 278, 805), (1414, 806, 277, 565), (1413, 807, 299, 808), (1412, 636, 156, 809), (1411, 810, 276, 564), (1410, 811, 300, 812), (1409, 755, 275, 813), (1408, 814, 152, 632), (1407, 815, 301, 816), (1406, 754, 274, 817), (1405, 818, 273, 561), (1404, 819, 302, 820), (1403, 637, 157, 821), (1402, 822, 272, 560), (1401, 823, 303, 824), (1400, 751, 271, 825), (1399, 826, 153, 633), (1398, 827, 304, 828), (1397, 750, 270, 829), (1396, 830, 269, 557), (1395, 831, 305, 832), (1394, 627, 147, 833), (1393, 834, 268, 556), (1392, 835, 306, 836), (1391, 747, 267, 837), (1390, 838, 117, 405), (1389, 839, 307, 840), (1388, 746, 266, 841), (1387, 842, 265, 553), (1386, 843, 308, 844), (1385, 650, 170, 845), (1384, 846, 264, 552), (1383, 847, 309, 848), (1382, 743, 263, 849), (1381, 850, 105, 393), (1380, 851, 310, 852), (1379, 742, 262, 853), (1378, 854, 261, 549), (1377, 855, 311, 856), (1376, 651, 171, 857), (1375, 858, 260, 548), (1374, 859, 312, 860), (1373, 739, 259, 861), (1372, 862, 124, 412), (1371, 863, 313, 864), (1370, 738, 258, 865), (1369, 866, 257, 545), (1368, 867, 314, 868), (1367, 639, 159, 869), (1366, 870, 256, 544), (1365, 871, 315, 872), (1364, 735, 255, 873), (1363, 874, 125, 413), (1362, 875, 316, 876), (1361, 734, 254, 877), (1360, 878, 253, 541), (1359, 879, 317, 880), (1358, 654, 174, 881), (1357, 882, 252, 540), (1356, 883, 318, 884), (1355, 731, 251, 885), (1354, 886, 165, 645), (1353, 887, 319, 888), (1352, 730, 250, 889), (1351, 890, 249, 537), (1350, 891, 320, 892), (1349, 655, 175, 893), (1348, 894, 248, 536), (1347, 895, 321, 896), (1346, 727, 247, 897), (1345, 898, 128, 416), (1344, 899, 322, 900), (1343, 726, 246, 901), (1342, 902, 245, 533), (1341, 903, 323, 904), (1340, 649, 169, 905), (1339, 906, 244, 532), (1338, 907, 324, 908), (1337, 723, 243, 909), (1336, 910, 129, 417), (1335, 911, 325, 912), (1334, 722, 242, 913), (1333, 914, 241, 529), (1332, 915, 326, 916), (1331, 658, 178, 917), (1330, 918, 240, 528), (1329, 919, 327, 920), (1328, 719, 239, 921), (1327, 922, 164, 644), (1326, 923, 328, 924), (1325, 718, 238, 925), (1324, 926, 237, 525), (1323, 927, 329, 928), (1322, 659, 179, 929), (1321, 930, 236, 524), (1320, 931, 330, 932), (1319, 715, 235, 933), (1318, 934, 132, 420), (1317, 935, 331, 936), (1316, 714, 234, 937), (1315, 938, 233, 521), (1314, 939, 332, 940), (1313, 648, 168, 941), (1312, 942, 232, 520), (1311, 943, 333, 944), (1310, 711, 231, 945), (1309, 946, 133, 421), (1308, 947, 334, 948), (1307, 710, 230, 949), (1306, 950, 229, 517), (1305, 951, 335, 952), (1304, 662, 182, 953), (1303, 954, 228, 516), (1302, 955, 336, 956), (1301, 707, 227, 957), (1300, 958, 162, 642), (1299, 959, 337, 960), (1298, 706, 226, 961), (1297, 962, 225, 513), (1296, 963, 338, 964), (1295, 663, 183, 965), (1294, 966, 224, 512), (1293, 967, 339, 968), (1292, 703, 223, 969), (1291, 970, 136, 424), (1290, 971, 340, 972), (1289, 702, 222, 973), (1288, 974, 221, 509), (1287, 975, 341, 976), (1286, 646, 166, 977), (1285, 978, 220, 508), (1284, 979, 342, 980), (1283, 699, 219, 981), (1282, 982, 137, 425), (1281, 983, 343, 984), (1280, 698, 218, 985), (1279, 986, 217, 505), (1278, 987, 344, 988), (1277, 666, 186, 989), (1276, 990, 216, 504), (1275, 991, 345, 992), (1274, 695, 215, 993), (1273, 994, 168, 648), (1272, 995, 346, 996), (1271, 694, 214, 997), (1270, 998, 213, 501), (1269, 999, 347, 1000), (1268, 667, 187, 1001), (1267, 1002, 212, 500), (1266, 1003, 348, 1004), (1265, 691, 211, 1005), (1264, 1006, 140, 428), (1263, 1007, 349, 1008), (1262, 690, 210, 1009), (1261, 1010, 209, 497), (1260, 1011, 350, 1012), (1259, 397, 109, 1013), (1258, 1014, 208, 496), (1257, 1015, 351, 1016), (1256, 687, 207, 1017), (1255, 1018, 141, 429), (1254, 1019, 352, 1020), (1253, 686, 206, 1021), (1252, 1022, 205, 493), (1251, 1023, 353, 1024), (1250, 670, 190, 1025), (1249, 1026, 204, 492), (1248, 1027, 354, 1028), (1247, 683, 203, 1029), (1246, 1030, 103, 391), (1245, 1031, 355, 1032), (1244, 682, 202, 1033), (1243, 1034, 201, 489), (1242, 1035, 356, 1036), (1241, 671, 191, 1037), (1240, 1038, 200, 488), (1239, 1039, 357, 1040), (1238, 679, 199, 1041), (1237, 1042, 144, 432), (1236, 1043, 358, 1044), (1235, 678, 198, 1045), (1234, 1046, 197, 485), (1233, 1047, 359, 1048), (1232, 641, 161, 1049), (1231, 1050, 196, 484), (1230, 1051, 360, 1052), (1229, 675, 195, 1053), (1228, 1054, 145, 433), (1227, 1055, 361, 1056), (1226, 674, 194, 1057), (1225, 1058, 193, 481), (1224, 1059, 362, 1060), (1223, 593, 113, 1061), (1222, 1062, 192, 480), (1221, 1063, 363, 1064), (1220, 623, 143, 1065), (1219, 1066, 151, 439), (1218, 1067, 364, 1068), (1217, 622, 142, 1069), (1216, 1070, 189, 477), (1215, 1071, 365, 1072), (1214, 445, 157, 1073), (1213, 1074, 188, 476), (1212, 1075, 366, 1076), (1211, 619, 139, 1077), (1210, 1078, 120, 600), (1209, 1079, 367, 1080), (1208, 618, 138, 1081), (1207, 1082, 185, 473), (1206, 1083, 368, 1084), (1205, 598, 118, 1085), (1204, 1086, 184, 472), (1203, 1087, 369, 1088), (1202, 615, 135, 1089), (1201, 1090, 114, 594), (1200, 1091, 370, 1092), (1199, 614, 134, 1093), (1198, 1094, 181, 469), (1197, 1095, 371, 1096), (1196, 600, 120, 1097), (1195, 1098, 180, 468), (1194, 1099, 372, 1100), (1193, 611, 131, 1101), (1192, 1102, 116, 596), (1191, 1103, 373, 1104), (1190, 610, 130, 1105), (1189, 1106, 177, 465), (1188, 1107, 374, 1108), (1187, 601, 121, 1109), (1186, 1110, 176, 464), (1185, 1111, 375, 1112), (1184, 607, 127, 1113), (1183, 1114, 117, 597), (1182, 1115, 376, 1116), (1181, 606, 126, 1117), (1180, 1118, 173, 461), (1179, 1119, 377, 1120), (1178, 591, 111, 1121), (1177, 1122, 172, 460), (1176, 1123, 378, 1124), (1175, 603, 123, 1125), (1174, 1126, 153, 441), (1173, 1127, 379, 1128), (1172, 602, 122, 1129), (1171, 1130, 165, 453), (1170, 1131, 380, 1132), (1169, 579, 99, 1133), (1168, 1134, 105, 585), (1167, 1135, 381, 1136), (1166, 589, 109, 1137), (1165, 1138, 104, 584), (1164, 1139, 382, 1140), (1163, 588, 108, 1141), (1162, 1142, 102, 582), (1161, 1143, 383, 1144), (1160, 586, 106, 1145), (1159, 1146, 108, 588), (1158, 1147, 384, 1148), (1157, 457, 169, 1149), (1156, 1150, 163, 451), (1155, 1151, 385, 1152), (1154, 581, 101, 1153), (1151, 1154, 1153, 385), (289, 769, 1154, 1151), (769, 29, 581, 1154), (766, 1155, 1152, 286), (97, 577, 1155, 766), (577, 289, 1151, 1155), (574, 1156, 451, 43), (286, 1152, 1156, 574), (1152, 385, 1150, 1156), (1147, 1157, 1149, 384), (285, 765, 1157, 1147), (765, 49, 457, 1157), (762, 1158, 1148, 282), (96, 573, 1158, 762), (573, 285, 1147, 1158), (570, 1159, 588, 36), (282, 1148, 1159, 570), (1148, 384, 1146, 1159), (1143, 1160, 1145, 383), (281, 761, 1160, 1143), (761, 34, 586, 1160), (758, 1161, 1144, 278), (95, 569, 1161, 758), (569, 281, 1143, 1161), (566, 1162, 582, 30), (278, 1144, 1162, 566), (1144, 383, 1142, 1162), (1139, 1163, 1141, 382), (277, 757, 1163, 1139), (757, 36, 588, 1163), (754, 1164, 1140, 274), (94, 565, 1164, 754), (565, 277, 1139, 1164), (562, 1165, 584, 32), (274, 1140, 1165, 562), (1140, 382, 1138, 1165), (1135, 1166, 1137, 381), (273, 753, 1166, 1135), (753, 37, 589, 1166), (750, 1167, 1136, 270), (93, 561, 1167, 750), (561, 273, 1135, 1167), (558, 1168, 585, 33), (270, 1136, 1168, 558), (1136, 381, 1134, 1168), (1131, 1169, 1133, 380), (269, 749, 1169, 1131), (749, 27, 579, 1169), (746, 1170, 1132, 266), (92, 557, 1170, 746), (557, 269, 1131, 1170), (554, 1171, 453, 45), (266, 1132, 1171, 554), (1132, 380, 1130, 1171), (1127, 1172, 1129, 379), (265, 745, 1172, 1127), (745, 50, 602, 1172), (742, 1173, 1128, 262), (91, 553, 1173, 742), (553, 265, 1127, 1173), (550, 1174, 441, 33), (262, 1128, 1174, 550), (1128, 379, 1126, 1174), (1123, 1175, 1125, 378), (261, 741, 1175, 1123), (741, 51, 603, 1175), (738, 1176, 1124, 258), (90, 549, 1176, 738), (549, 261, 1123, 1176), (546, 1177, 460, 52), (258, 1124, 1177, 546), (1124, 378, 1122, 1177), (1119, 1178, 1121, 377), (257, 737, 1178, 1119), (737, 39, 591, 1178), (734, 1179, 1120, 254), (89, 545, 1179, 734), (545, 257, 1119, 1179), (542, 1180, 461, 53), (254, 1120, 1180, 542), (1120, 377, 1118, 1180), (1115, 1181, 1117, 376), (253, 733, 1181, 1115), (733, 54, 606, 1181), (730, 1182, 1116, 250), (88, 541, 1182, 730), (541, 253, 1115, 1182), (538, 1183, 597, 45), (250, 1116, 1183, 538), (1116, 376, 1114, 1183), (1111, 1184, 1113, 375), (249, 729, 1184, 1111), (729, 55, 607, 1184), (726, 1185, 1112, 246), (87, 537, 1185, 726), (537, 249, 1111, 1185), (534, 1186, 464, 56), (246, 1112, 1186, 534), (1112, 375, 1110, 1186), (1107, 1187, 1109, 374), (245, 725, 1187, 1107), (725, 49, 601, 1187), (722, 1188, 1108, 242), (86, 533, 1188, 722), (533, 245, 1107, 1188), (530, 1189, 465, 57), (242, 1108, 1189, 530), (1108, 374, 1106, 1189), (1103, 1190, 1105, 373), (241, 721, 1190, 1103), (721, 58, 610, 1190), (718, 1191, 1104, 238), (85, 529, 1191, 718), (529, 241, 1103, 1191), (526, 1192, 596, 44), (238, 1104, 1192, 526), (1104, 373, 1102, 1192), (1099, 1193, 1101, 372), (237, 717, 1193, 1099), (717, 59, 611, 1193), (714, 1194, 1100, 234), (84, 525, 1194, 714), (525, 237, 1099, 1194), (522, 1195, 468, 60), (234, 1100, 1195, 522), (1100, 372, 1098, 1195), (1095, 1196, 1097, 371), (233, 713, 1196, 1095), (713, 48, 600, 1196), (710, 1197, 1096, 230), (83, 521, 1197, 710), (521, 233, 1095, 1197), (518, 1198, 469, 61), (230, 1096, 1198, 518), (1096, 371, 1094, 1198), (1091, 1199, 1093, 370), (229, 709, 1199, 1091), (709, 62, 614, 1199), (706, 1200, 1092, 226), (82, 517, 1200, 706), (517, 229, 1091, 1200), (514, 1201, 594, 42), (226, 1092, 1201, 514), (1092, 370, 1090, 1201), (1087, 1202, 1089, 369), (225, 705, 1202, 1087), (705, 63, 615, 1202), (702, 1203, 1088, 222), (81, 513, 1203, 702), (513, 225, 1087, 1203), (510, 1204, 472, 64), (222, 1088, 1204, 510), (1088, 369, 1086, 1204), (1083, 1205, 1085, 368), (221, 701, 1205, 1083), (701, 46, 598, 1205), (698, 1206, 1084, 218), (80, 509, 1206, 698), (509, 221, 1083, 1206), (506, 1207, 473, 65), (218, 1084, 1207, 506), (1084, 368, 1082, 1207), (1079, 1208, 1081, 367), (217, 697, 1208, 1079), (697, 66, 618, 1208), (694, 1209, 1080, 214), (79, 505, 1209, 694), (505, 217, 1079, 1209), (502, 1210, 600, 48), (214, 1080, 1210, 502), (1080, 367, 1078, 1210), (1075, 1211, 1077, 366), (213, 693, 1211, 1075), (693, 67, 619, 1211), (690, 1212, 1076, 210), (78, 501, 1212, 690), (501, 213, 1075, 1212), (498, 1213, 476, 68), (210, 1076, 1213, 498), (1076, 366, 1074, 1213), (1071, 1214, 1073, 365), (209, 689, 1214, 1071), (689, 37, 445, 1214), (686, 1215, 1072, 206), (77, 497, 1215, 686), (497, 209, 1071, 1215), (494, 1216, 477, 69), (206, 1072, 1216, 494), (1072, 365, 1070, 1216), (1067, 1217, 1069, 364), (205, 685, 1217, 1067), (685, 70, 622, 1217), (682, 1218, 1068, 202), (76, 493, 1218, 682), (493, 205, 1067, 1218), (490, 1219, 439, 31), (202, 1068, 1219, 490), (1068, 364, 1066, 1219), (1063, 1220, 1065, 363), (201, 681, 1220, 1063), (681, 71, 623, 1220), (678, 1221, 1064, 198), (75, 489, 1221, 678), (489, 201, 1063, 1221), (486, 1222, 480, 72), (198, 1064, 1222, 486), (1064, 363, 1062, 1222), (1059, 1223, 1061, 362), (197, 677, 1223, 1059), (677, 41, 593, 1223), (674, 1224, 1060, 194), (74, 485, 1224, 674), (485, 197, 1059, 1224), (482, 1225, 481, 73), (194, 1060, 1225, 482), (1060, 362, 1058, 1225), (1055, 1226, 1057, 361), (196, 676, 1226, 1055), (676, 74, 674, 1226), (623, 1227, 1056, 143), (71, 484, 1227, 623), (484, 196, 1055, 1227), (431, 1228, 433, 25), (143, 1056, 1228, 431), (1056, 361, 1054, 1228), (1051, 1229, 1053, 360), (146, 434, 1229, 1051), (434, 26, 675, 1229), (671, 1230, 1052, 191), (8, 626, 1230, 671), (626, 146, 1051, 1230), (479, 1231, 484, 71), (191, 1052, 1231, 479), (1052, 360, 1050, 1231), (1047, 1232, 1049, 359), (98, 386, 1232, 1047), (386, 1, 641, 1232), (675, 1233, 1048, 195), (26, 578, 1233, 675), (578, 98, 1047, 1233), (483, 1234, 485, 74), (195, 1048, 1234, 483), (1048, 359, 1046, 1234), (1043, 1235, 1045, 358), (200, 680, 1235, 1043), (680, 75, 678, 1235), (591, 1236, 1044, 111), (39, 488, 1236, 591), (488, 200, 1043, 1236), (399, 1237, 432, 9), (111, 1044, 1237, 399), (1044, 358, 1042, 1237), (1039, 1238, 1041, 357), (158, 446, 1238, 1039), (446, 38, 679, 1238), (639, 1239, 1040, 159), (0, 638, 1239, 639), (638, 158, 1039, 1239), (447, 1240, 488, 39), (159, 1040, 1240, 447), (1040, 357, 1038, 1240), (1035, 1241, 1037, 356), (110, 398, 1241, 1035), (398, 8, 671, 1241), (679, 1242, 1036, 199), (38, 590, 1242, 679), (590, 110, 1035, 1242), (487, 1243, 489, 75), (199, 1036, 1243, 487), (1036, 356, 1034, 1243), (1031, 1244, 1033, 355), (204, 684, 1244, 1031), (684, 76, 682, 1244), (579, 1245, 1032, 99), (27, 492, 1245, 579), (492, 204, 1031, 1245), (387, 1246, 391, 3), (99, 1032, 1246, 387), (1032, 355, 1030, 1246), (1027, 1247, 1029, 354), (144, 624, 1247, 1027), (624, 72, 683, 1247), (627, 1248, 1028, 147), (9, 432, 1248, 627), (432, 144, 1027, 1248), (435, 1249, 492, 27), (147, 1028, 1249, 435), (1028, 354, 1026, 1249), (1023, 1250, 1025, 353), (192, 672, 1250, 1023), (672, 25, 670, 1250), (683, 1251, 1024, 203), (72, 480, 1251, 683), (480, 192, 1023, 1251), (491, 1252, 493, 76), (203, 1024, 1252, 491), (1024, 353, 1022, 1252), (1019, 1253, 1021, 352), (208, 688, 1253, 1019), (688, 77, 686, 1253), (619, 1254, 1020, 139), (67, 496, 1254, 619), (496, 208, 1019, 1254), (427, 1255, 429, 24), (139, 1020, 1255, 427), (1020, 352, 1018, 1255), (1015, 1256, 1017, 351), (155, 443, 1256, 1015), (443, 35, 687, 1256), (667, 1257, 1016, 187), (17, 635, 1257, 667), (635, 155, 1015, 1257), (475, 1258, 496, 67), (187, 1016, 1258, 475), (1016, 351, 1014, 1258), (1011, 1259, 1013, 350), (107, 395, 1259, 1011), (395, 7, 397, 1259), (687, 1260, 1012, 207), (35, 587, 1260, 687), (587, 107, 1011, 1260), (495, 1261, 497, 77), (207, 1012, 1261, 495), (1012, 350, 1010, 1261), (1007, 1262, 1009, 349), (212, 692, 1262, 1007), (692, 78, 690, 1262), (598, 1263, 1008, 118), (46, 500, 1263, 598), (500, 212, 1007, 1263), (406, 1264, 428, 16), (118, 1008, 1264, 406), (1008, 349, 1006, 1264), (1003, 1265, 1005, 348), (167, 455, 1265, 1003), (455, 47, 691, 1265), (646, 1266, 1004, 166), (4, 647, 1266, 646), (647, 167, 1003, 1266), (454, 1267, 500, 46), (166, 1004, 1267, 454), (1004, 348, 1002, 1267), (999, 1268, 1001, 347), (119, 407, 1268, 999), (407, 17, 667, 1268), (691, 1269, 1000, 211), (47, 599, 1269, 691), (599, 119, 999, 1269), (499, 1270, 501, 78), (211, 1000, 1270, 499), (1000, 347, 998, 1270), (995, 1271, 997, 346), (216, 696, 1271, 995), (696, 79, 694, 1271), (586, 1272, 996, 106), (34, 504, 1272, 586), (504, 216, 995, 1272), (394, 1273, 648, 5), (106, 996, 1273, 394), (996, 346, 994, 1273), (991, 1274, 993, 345), (140, 620, 1274, 991), (620, 68, 695, 1274), (634, 1275, 992, 154), (16, 428, 1275, 634), (428, 140, 991, 1275), (442, 1276, 504, 34), (154, 992, 1276, 442), (992, 345, 990, 1276), (987, 1277, 989, 344), (188, 668, 1277, 987), (668, 24, 666, 1277), (695, 1278, 988, 215), (68, 476, 1278, 695), (476, 188, 987, 1278), (503, 1279, 505, 79), (215, 988, 1279, 503), (988, 344, 986, 1279), (983, 1280, 985, 343), (220, 700, 1280, 983), (700, 80, 698, 1280), (615, 1281, 984, 135), (63, 508, 1281, 615), (508, 220, 983, 1281), (423, 1282, 425, 23), (135, 984, 1282, 423), (984, 343, 982, 1282), (979, 1283, 981, 342), (148, 436, 1283, 979), (436, 28, 699, 1283), (663, 1284, 980, 183), (10, 628, 1284, 663), (628, 148, 979, 1284), (471, 1285, 508, 63), (183, 980, 1285, 471), (980, 342, 978, 1285), (975, 1286, 977, 341), (100, 388, 1286, 975), (388, 4, 646, 1286), (699, 1287, 976, 219), (28, 580, 1287, 699), (580, 100, 975, 1287), (507, 1288, 509, 80), (219, 976, 1288, 507), (976, 341, 974, 1288), (971, 1289, 973, 340), (224, 704, 1289, 971), (704, 81, 702, 1289), (590, 1290, 972, 110), (38, 512, 1290, 590), (512, 224, 971, 1290), (398, 1291, 424, 8), (110, 972, 1291, 398), (972, 340, 970, 1291), (967, 1292, 969, 339), (160, 448, 1292, 967), (448, 40, 703, 1292), (638, 1293, 968, 158), (0, 640, 1293, 638), (640, 160, 967, 1293), (446, 1294, 512, 38), (158, 968, 1294, 446), (968, 339, 966, 1294), (963, 1295, 965, 338), (112, 400, 1295, 963), (400, 10, 663, 1295), (703, 1296, 964, 223), (40, 592, 1296, 703), (592, 112, 963, 1296), (511, 1297, 513, 81), (223, 964, 1297, 511), (964, 338, 962, 1297), (959, 1298, 961, 337), (228, 708, 1298, 959), (708, 82, 706, 1298), (578, 1299, 960, 98), (26, 516, 1299, 578), (516, 228, 959, 1299), (386, 1300, 642, 1), (98, 960, 1300, 386), (960, 337, 958, 1300), (955, 1301, 957, 336), (136, 616, 1301, 955), (616, 64, 707, 1301), (626, 1302, 956, 146), (8, 424, 1302, 626), (424, 136, 955, 1302), (434, 1303, 516, 26), (146, 956, 1303, 434), (956, 336, 954, 1303), (951, 1304, 953, 335), (184, 664, 1304, 951), (664, 23, 662, 1304), (707, 1305, 952, 227), (64, 472, 1305, 707), (472, 184, 951, 1305), (515, 1306, 517, 82), (227, 952, 1306, 515), (952, 335, 950, 1306), (947, 1307, 949, 334), (232, 712, 1307, 947), (712, 83, 710, 1307), (611, 1308, 948, 131), (59, 520, 1308, 611), (520, 232, 947, 1308), (419, 1309, 421, 22), (131, 948, 1309, 419), (948, 334, 946, 1309), (943, 1310, 945, 333), (150, 438, 1310, 943), (438, 30, 711, 1310), (659, 1311, 944, 179), (12, 630, 1311, 659), (630, 150, 943, 1311), (467, 1312, 520, 59), (179, 944, 1312, 467), (944, 333, 942, 1312), (939, 1313, 941, 332), (102, 390, 1313, 939), (390, 5, 648, 1313), (711, 1314, 940, 231), (30, 582, 1314, 711), (582, 102, 939, 1314), (519, 1315, 521, 83), (231, 940, 1315, 519), (940, 332, 938, 1315), (935, 1316, 937, 331), (236, 716, 1316, 935), (716, 84, 714, 1316), (593, 1317, 936, 113), (41, 524, 1317, 593), (524, 236, 935, 1317), (401, 1318, 420, 11), (113, 936, 1318, 401), (936, 331, 934, 1318), (931, 1319, 933, 330), (162, 450, 1319, 931), (450, 42, 715, 1319), (641, 1320, 932, 161), (1, 642, 1320, 641), (642, 162, 931, 1320), (449, 1321, 524, 41), (161, 932, 1321, 449), (932, 330, 930, 1321), (927, 1322, 929, 329), (114, 402, 1322, 927), (402, 12, 659, 1322), (715, 1323, 928, 235), (42, 594, 1323, 715), (594, 114, 927, 1323), (523, 1324, 525, 84), (235, 928, 1324, 523), (928, 329, 926, 1324), (923, 1325, 925, 328), (240, 720, 1325, 923), (720, 85, 718, 1325), (581, 1326, 924, 101), (29, 528, 1326, 581), (528, 240, 923, 1326), (389, 1327, 644, 2), (101, 924, 1327, 389), (924, 328, 922, 1327), (919, 1328, 921, 327), (132, 612, 1328, 919), (612, 60, 719, 1328), (629, 1329, 920, 149), (11, 420, 1329, 629), (420, 132, 919, 1329), (437, 1330, 528, 29), (149, 920, 1330, 437), (920, 327, 918, 1330), (915, 1331, 917, 326), (180, 660, 1331, 915), (660, 22, 658, 1331), (719, 1332, 916, 239), (60, 468, 1332, 719), (468, 180, 915, 1332), (527, 1333, 529, 85), (239, 916, 1333, 527), (916, 326, 914, 1333), (911, 1334, 913, 325), (244, 724, 1334, 911), (724, 86, 722, 1334), (607, 1335, 912, 127), (55, 532, 1335, 607), (532, 244, 911, 1335), (415, 1336, 417, 21), (127, 912, 1336, 415), (912, 325, 910, 1336), (907, 1337, 909, 324), (152, 440, 1337, 907), (440, 32, 723, 1337), (655, 1338, 908, 175), (14, 632, 1338, 655), (632, 152, 907, 1338), (463, 1339, 532, 55), (175, 908, 1339, 463), (908, 324, 906, 1339), (903, 1340, 905, 323), (104, 392, 1340, 903), (392, 6, 649, 1340), (723, 1341, 904, 243), (32, 584, 1341, 723), (584, 104, 903, 1341), (531, 1342, 533, 86), (243, 904, 1342, 531), (904, 323, 902, 1342), (899, 1343, 901, 322), (248, 728, 1343, 899), (728, 87, 726, 1343), (595, 1344, 900, 115), (43, 536, 1344, 595), (536, 248, 899, 1344), (403, 1345, 416, 13), (115, 900, 1345, 403), (900, 322, 898, 1345), (895, 1346, 897, 321), (164, 452, 1346, 895), (452, 44, 727, 1346), (643, 1347, 896, 163), (2, 644, 1347, 643), (644, 164, 895, 1347), (451, 1348, 536, 43), (163, 896, 1348, 451), (896, 321, 894, 1348), (891, 1349, 893, 320), (116, 404, 1349, 891), (404, 14, 655, 1349), (727, 1350, 892, 247), (44, 596, 1350, 727), (596, 116, 891, 1350), (535, 1351, 537, 87), (247, 892, 1351, 535), (892, 320, 890, 1351), (887, 1352, 889, 319), (252, 732, 1352, 887), (732, 88, 730, 1352), (583, 1353, 888, 103), (31, 540, 1353, 583), (540, 252, 887, 1353), (391, 1354, 645, 3), (103, 888, 1354, 391), (888, 319, 886, 1354), (883, 1355, 885, 318), (128, 608, 1355, 883), (608, 56, 731, 1355), (631, 1356, 884, 151), (13, 416, 1356, 631), (416, 128, 883, 1356), (439, 1357, 540, 31), (151, 884, 1357, 439), (884, 318, 882, 1357), (879, 1358, 881, 317), (176, 656, 1358, 879), (656, 21, 654, 1358), (731, 1359, 880, 251), (56, 464, 1359, 731), (464, 176, 879, 1359), (539, 1360, 541, 88), (251, 880, 1360, 539), (880, 317, 878, 1360), (875, 1361, 877, 316), (256, 736, 1361, 875), (736, 89, 734, 1361), (603, 1362, 876, 123), (51, 544, 1362, 603), (544, 256, 875, 1362), (411, 1363, 413, 20), (123, 876, 1363, 411), (876, 316, 874, 1363), (871, 1364, 873, 315), (112, 592, 1364, 871), (592, 40, 735, 1364), (651, 1365, 872, 171), (10, 400, 1365, 651), (400, 112, 871, 1365), (459, 1366, 544, 51), (171, 872, 1366, 459), (872, 315, 870, 1366), (867, 1367, 869, 314), (160, 640, 1367, 867), (640, 0, 639, 1367), (735, 1368, 868, 255), (40, 448, 1368, 735), (448, 160, 867, 1368), (543, 1369, 545, 89), (255, 868, 1369, 543), (868, 314, 866, 1369), (863, 1370, 865, 313), (260, 740, 1370, 863), (740, 90, 738, 1370), (599, 1371, 864, 119), (47, 548, 1371, 599), (548, 260, 863, 1371), (407, 1372, 412, 17), (119, 864, 1372, 407), (864, 313, 862, 1372), (859, 1373, 861, 312), (100, 580, 1373, 859), (580, 28, 739, 1373), (647, 1374, 860, 167), (4, 388, 1374, 647), (388, 100, 859, 1374), (455, 1375, 548, 47), (167, 860, 1375, 455), (860, 312, 858, 1375), (855, 1376, 857, 311), (148, 628, 1376, 855), (628, 10, 651, 1376), (739, 1377, 856, 259), (28, 436, 1377, 739), (436, 148, 855, 1377), (547, 1378, 549, 90), (259, 856, 1378, 547), (856, 311, 854, 1378), (851, 1379, 853, 310), (264, 744, 1379, 851), (744, 91, 742, 1379), (587, 1380, 852, 107), (35, 552, 1380, 587), (552, 264, 851, 1380), (395, 1381, 393, 7), (107, 852, 1381, 395), (852, 310, 850, 1381), (847, 1382, 849, 309), (124, 604, 1382, 847), (604, 52, 743, 1382), (635, 1383, 848, 155), (17, 412, 1383, 635), (412, 124, 847, 1383), (443, 1384, 552, 35), (155, 848, 1384, 443), (848, 309, 846, 1384), (843, 1385, 845, 308), (172, 652, 1385, 843), (652, 20, 650, 1385), (743, 1386, 844, 263), (52, 460, 1386, 743), (460, 172, 843, 1386), (551, 1387, 553, 91), (263, 844, 1387, 551), (844, 308, 842, 1387), (839, 1388, 841, 307), (268, 748, 1388, 839), (748, 92, 746, 1388), (602, 1389, 840, 122), (50, 556, 1389, 602), (556, 268, 839, 1389), (410, 1390, 405, 15), (122, 840, 1390, 410), (840, 307, 838, 1390), (835, 1391, 837, 306), (125, 605, 1391, 835), (605, 53, 747, 1391), (650, 1392, 836, 170), (20, 413, 1392, 650), (413, 125, 835, 1392), (458, 1393, 556, 50), (170, 836, 1393, 458), (836, 306, 834, 1393), (831, 1394, 833, 305), (173, 653, 1394, 831), (653, 9, 627, 1394), (747, 1395, 832, 267), (53, 461, 1395, 747), (461, 173, 831, 1395), (555, 1396, 557, 92), (267, 832, 1396, 555), (832, 305, 830, 1396), (827, 1397, 829, 304), (272, 752, 1397, 827), (752, 93, 750, 1397), (606, 1398, 828, 126), (54, 560, 1398, 606), (560, 272, 827, 1398), (414, 1399, 633, 15), (126, 828, 1399, 414), (828, 304, 826, 1399), (823, 1400, 825, 303), (129, 609, 1400, 823), (609, 57, 751, 1400), (654, 1401, 824, 174), (21, 417, 1401, 654), (417, 129, 823, 1401), (462, 1402, 560, 54), (174, 824, 1402, 462), (824, 303, 822, 1402), (819, 1403, 821, 302), (177, 657, 1403, 819), (657, 19, 637, 1403), (751, 1404, 820, 271), (57, 465, 1404, 751), (465, 177, 819, 1404), (559, 1405, 561, 93), (271, 820, 1405, 559), (820, 302, 818, 1405), (815, 1406, 817, 301), (276, 756, 1406, 815), (756, 94, 754, 1406), (610, 1407, 816, 130), (58, 564, 1407, 610), (564, 276, 815, 1407), (418, 1408, 632, 14), (130, 816, 1408, 418), (816, 301, 814, 1408), (811, 1409, 813, 300), (133, 613, 1409, 811), (613, 61, 755, 1409), (658, 1410, 812, 178), (22, 421, 1410, 658), (421, 133, 811, 1410), (466, 1411, 564, 58), (178, 812, 1411, 466), (812, 300, 810, 1411), (807, 1412, 809, 299), (181, 661, 1412, 807), (661, 18, 636, 1412), (755, 1413, 808, 275), (61, 469, 1413, 755), (469, 181, 807, 1413), (563, 1414, 565, 94), (275, 808, 1414, 563), (808, 299, 806, 1414), (803, 1415, 805, 298), (280, 760, 1415, 803), (760, 95, 758, 1415), (614, 1416, 804, 134), (62, 568, 1416, 614), (568, 280, 803, 1416), (422, 1417, 630, 12), (134, 804, 1417, 422), (804, 298, 802, 1417), (799, 1418, 801, 297), (137, 617, 1418, 799), (617, 65, 759, 1418), (662, 1419, 800, 182), (23, 425, 1419, 662), (425, 137, 799, 1419), (470, 1420, 568, 62), (182, 800, 1420, 470), (800, 297, 798, 1420), (795, 1421, 797, 296), (185, 665, 1421, 795), (665, 16, 634, 1421), (759, 1422, 796, 279), (65, 473, 1422, 759), (473, 185, 795, 1422), (567, 1423, 569, 95), (279, 796, 1423, 567), (796, 296, 794, 1423), (791, 1424, 793, 295), (284, 764, 1424, 791), (764, 96, 762, 1424), (618, 1425, 792, 138), (66, 572, 1425, 618), (572, 284, 791, 1425), (426, 1426, 636, 18), (138, 792, 1426, 426), (792, 295, 790, 1426), (787, 1427, 789, 294), (141, 621, 1427, 787), (621, 69, 763, 1427), (666, 1428, 788, 186), (24, 429, 1428, 666), (429, 141, 787, 1428), (474, 1429, 572, 66), (186, 788, 1429, 474), (788, 294, 786, 1429), (783, 1430, 785, 293), (189, 669, 1430, 783), (669, 19, 409, 1430), (763, 1431, 784, 283), (69, 477, 1431, 763), (477, 189, 783, 1431), (571, 1432, 573, 96), (283, 784, 1432, 571), (784, 293, 782, 1432), (779, 1433, 781, 292), (288, 768, 1433, 779), (768, 97, 766, 1433), (622, 1434, 780, 142), (70, 576, 1434, 622), (576, 288, 779, 1434), (430, 1435, 403, 13), (142, 780, 1435, 430), (780, 292, 778, 1435), (775, 1436, 777, 291), (145, 625, 1436, 775), (625, 73, 767, 1436), (670, 1437, 776, 190), (25, 433, 1437, 670), (433, 145, 775, 1437), (478, 1438, 576, 70), (190, 776, 1438, 478), (776, 291, 774, 1438), (771, 1439, 773, 290), (193, 673, 1439, 771), (673, 11, 629, 1439), (767, 1440, 772, 287), (73, 481, 1440, 767), (481, 193, 771, 1440), (575, 1441, 577, 97), (287, 772, 1441, 575), (772, 290, 770, 1441), (770, 1442, 769, 289), (290, 773, 1442, 770), (773, 149, 437, 1442), (774, 1443, 768, 288), (291, 777, 1443, 774), (777, 287, 575, 1443), (778, 1444, 595, 115), (292, 781, 1444, 778), (781, 286, 574, 1444), (782, 1445, 765, 285), (293, 785, 1445, 782), (785, 121, 601, 1445), (786, 1446, 764, 284), (294, 789, 1446, 786), (789, 283, 571, 1446), (790, 1447, 444, 156), (295, 793, 1447, 790), (793, 282, 570, 1447), (794, 1448, 761, 281), (296, 797, 1448, 794), (797, 154, 442, 1448), (798, 1449, 760, 280), (297, 801, 1449, 798), (801, 279, 567, 1449), (802, 1450, 438, 150), (298, 805, 1450, 802), (805, 278, 566, 1450), (806, 1451, 757, 277), (299, 809, 1451, 806), (809, 156, 444, 1451), (810, 1452, 756, 276), (300, 813, 1452, 810), (813, 275, 563, 1452), (814, 1453, 440, 152), (301, 817, 1453, 814), (817, 274, 562, 1453), (818, 1454, 753, 273), (302, 821, 1454, 818), (821, 157, 445, 1454), (822, 1455, 752, 272), (303, 825, 1455, 822), (825, 271, 559, 1455), (826, 1456, 441, 153), (304, 829, 1456, 826), (829, 270, 558, 1456), (830, 1457, 749, 269), (305, 833, 1457, 830), (833, 147, 435, 1457), (834, 1458, 748, 268), (306, 837, 1458, 834), (837, 267, 555, 1458), (838, 1459, 597, 117), (307, 841, 1459, 838), (841, 266, 554, 1459), (842, 1460, 745, 265), (308, 845, 1460, 842), (845, 170, 458, 1460), (846, 1461, 744, 264), (309, 849, 1461, 846), (849, 263, 551, 1461), (850, 1462, 585, 105), (310, 853, 1462, 850), (853, 262, 550, 1462), (854, 1463, 741, 261), (311, 857, 1463, 854), (857, 171, 459, 1463), (858, 1464, 740, 260), (312, 861, 1464, 858), (861, 259, 547, 1464), (862, 1465, 604, 124), (313, 865, 1465, 862), (865, 258, 546, 1465), (866, 1466, 737, 257), (314, 869, 1466, 866), (869, 159, 447, 1466), (870, 1467, 736, 256), (315, 873, 1467, 870), (873, 255, 543, 1467), (874, 1468, 605, 125), (316, 877, 1468, 874), (877, 254, 542, 1468), (878, 1469, 733, 253), (317, 881, 1469, 878), (881, 174, 462, 1469), (882, 1470, 732, 252), (318, 885, 1470, 882), (885, 251, 539, 1470), (886, 1471, 453, 165), (319, 889, 1471, 886), (889, 250, 538, 1471), (890, 1472, 729, 249), (320, 893, 1472, 890), (893, 175, 463, 1472), (894, 1473, 728, 248), (321, 897, 1473, 894), (897, 247, 535, 1473), (898, 1474, 608, 128), (322, 901, 1474, 898), (901, 246, 534, 1474), (902, 1475, 725, 245), (323, 905, 1475, 902), (905, 169, 457, 1475), (906, 1476, 724, 244), (324, 909, 1476, 906), (909, 243, 531, 1476), (910, 1477, 609, 129), (325, 913, 1477, 910), (913, 242, 530, 1477), (914, 1478, 721, 241), (326, 917, 1478, 914), (917, 178, 466, 1478), (918, 1479, 720, 240), (327, 921, 1479, 918), (921, 239, 527, 1479), (922, 1480, 452, 164), (328, 925, 1480, 922), (925, 238, 526, 1480), (926, 1481, 717, 237), (329, 929, 1481, 926), (929, 179, 467, 1481), (930, 1482, 716, 236), (330, 933, 1482, 930), (933, 235, 523, 1482), (934, 1483, 612, 132), (331, 937, 1483, 934), (937, 234, 522, 1483), (938, 1484, 713, 233), (332, 941, 1484, 938), (941, 168, 456, 1484), (942, 1485, 712, 232), (333, 945, 1485, 942), (945, 231, 519, 1485), (946, 1486, 613, 133), (334, 949, 1486, 946), (949, 230, 518, 1486), (950, 1487, 709, 229), (335, 953, 1487, 950), (953, 182, 470, 1487), (954, 1488, 708, 228), (336, 957, 1488, 954), (957, 227, 515, 1488), (958, 1489, 450, 162), (337, 961, 1489, 958), (961, 226, 514, 1489), (962, 1490, 705, 225), (338, 965, 1490, 962), (965, 183, 471, 1490), (966, 1491, 704, 224), (339, 969, 1491, 966), (969, 223, 511, 1491), (970, 1492, 616, 136), (340, 973, 1492, 970), (973, 222, 510, 1492), (974, 1493, 701, 221), (341, 977, 1493, 974), (977, 166, 454, 1493), (978, 1494, 700, 220), (342, 981, 1494, 978), (981, 219, 507, 1494), (982, 1495, 617, 137), (343, 985, 1495, 982), (985, 218, 506, 1495), (986, 1496, 697, 217), (344, 989, 1496, 986), (989, 186, 474, 1496), (990, 1497, 696, 216), (345, 993, 1497, 990), (993, 215, 503, 1497), (994, 1498, 456, 168), (346, 997, 1498, 994), (997, 214, 502, 1498), (998, 1499, 693, 213), (347, 1001, 1499, 998), (1001, 187, 475, 1499), (1002, 1500, 692, 212), (348, 1005, 1500, 1002), (1005, 211, 499, 1500), (1006, 1501, 620, 140), (349, 1009, 1501, 1006), (1009, 210, 498, 1501), (1010, 1502, 689, 209), (350, 1013, 1502, 1010), (1013, 109, 589, 1502), (1014, 1503, 688, 208), (351, 1017, 1503, 1014), (1017, 207, 495, 1503), (1018, 1504, 621, 141), (352, 1021, 1504, 1018), (1021, 206, 494, 1504), (1022, 1505, 685, 205), (353, 1025, 1505, 1022), (1025, 190, 478, 1505), (1026, 1506, 684, 204), (354, 1029, 1506, 1026), (1029, 203, 491, 1506), (1030, 1507, 583, 103), (355, 1033, 1507, 1030), (1033, 202, 490, 1507), (1034, 1508, 681, 201), (356, 1037, 1508, 1034), (1037, 191, 479, 1508), (1038, 1509, 680, 200), (357, 1041, 1509, 1038), (1041, 199, 487, 1509), (1042, 1510, 624, 144), (358, 1045, 1510, 1042), (1045, 198, 486, 1510), (1046, 1511, 677, 197), (359, 1049, 1511, 1046), (1049, 161, 449, 1511), (1050, 1512, 676, 196), (360, 1053, 1512, 1050), (1053, 195, 483, 1512), (1054, 1513, 625, 145), (361, 1057, 1513, 1054), (1057, 194, 482, 1513), (1058, 1514, 673, 193), (362, 1061, 1514, 1058), (1061, 113, 401, 1514), (1062, 1515, 672, 192), (363, 1065, 1515, 1062), (1065, 143, 431, 1515), (1066, 1516, 631, 151), (364, 1069, 1516, 1066), (1069, 142, 430, 1516), (1070, 1517, 669, 189), (365, 1073, 1517, 1070), (1073, 157, 637, 1517), (1074, 1518, 668, 188), (366, 1077, 1518, 1074), (1077, 139, 427, 1518), (1078, 1519, 408, 120), (367, 1081, 1519, 1078), (1081, 138, 426, 1519), (1082, 1520, 665, 185), (368, 1085, 1520, 1082), (1085, 118, 406, 1520), (1086, 1521, 664, 184), (369, 1089, 1521, 1086), (1089, 135, 423, 1521), (1090, 1522, 402, 114), (370, 1093, 1522, 1090), (1093, 134, 422, 1522), (1094, 1523, 661, 181), (371, 1097, 1523, 1094), (1097, 120, 408, 1523), (1098, 1524, 660, 180), (372, 1101, 1524, 1098), (1101, 131, 419, 1524), (1102, 1525, 404, 116), (373, 1105, 1525, 1102), (1105, 130, 418, 1525), (1106, 1526, 657, 177), (374, 1109, 1526, 1106), (1109, 121, 409, 1526), (1110, 1527, 656, 176), (375, 1113, 1527, 1110), (1113, 127, 415, 1527), (1114, 1528, 405, 117), (376, 1117, 1528, 1114), (1117, 126, 414, 1528), (1118, 1529, 653, 173), (377, 1121, 1529, 1118), (1121, 111, 399, 1529), (1122, 1530, 652, 172), (378, 1125, 1530, 1122), (1125, 123, 411, 1530), (1126, 1531, 633, 153), (379, 1129, 1531, 1126), (1129, 122, 410, 1531), (1130, 1532, 645, 165), (380, 1133, 1532, 1130), (1133, 99, 387, 1532), (1134, 1533, 393, 105), (381, 1137, 1533, 1134), (1137, 109, 397, 1533), (1138, 1534, 392, 104), (382, 1141, 1534, 1138), (1141, 108, 396, 1534), (1142, 1535, 390, 102), (383, 1145, 1535, 1142), (1145, 106, 394, 1535), (1146, 1536, 396, 108), (384, 1149, 1536, 1146), (1149, 169, 649, 1536), (1150, 1537, 643, 163), (385, 1153, 1537, 1150), (1153, 101, 389, 1537)])
me_cube.materials.append(mat_material)
me_cube.use_remesh_preserve_volume = False
me_cube.use_remesh_preserve_attributes = False
me_cube.use_mirror_vertex_groups = False
me_cube.update()

# ---- objects
ob_cube = bpy.data.objects.new('Cube', me_cube)
ob_lamp = bpy.data.objects.new('Lamp', light_lamp)
ob_camera = bpy.data.objects.new('Camera', cam_camera)

# ---- transforms, parenting, visibility, modifiers, constraints
ob_cube.location = (0.0, 0.0, 0.0)
ob_cube.lock_rotations_4d = False
ob_cube.empty_display_type = 'ARROWS'
ob_cube.lineart.crease_threshold = 0.0
ob_lamp.location = (4.076, 1.005, 5.904)
ob_lamp.rotation_euler = (0.6503, 0.05522, 1.866)
ob_lamp.lock_rotations_4d = False
ob_lamp.empty_display_type = 'ARROWS'
ob_lamp.color = (0.0, 0.0, 0.0, 0.0)
ob_lamp.lineart.crease_threshold = 0.0
ob_camera.location = (7.481, -6.508, 5.344)
ob_camera.rotation_euler = (1.109, 0.0, 0.8149)
ob_camera.lock_rotations_4d = False
ob_camera.empty_display_type = 'ARROWS'
ob_camera.color = (0.0, 0.0, 0.0, 0.0)
ob_camera.display_type = 'WIRE'
ob_camera.lineart.crease_threshold = 0.0

# ---- collection membership
col_collection_1.objects.link(ob_cube)
col_collection_1.objects.link(ob_lamp)
col_collection_1.objects.link(ob_camera)

# ---- scene / render settings (as saved in the file)
scene.camera = ob_camera
scene.frame_start = 1; scene.frame_end = 250; scene.frame_set(1)
scene.render.engine = 'BLENDER_EEVEE_NEXT'
scene.render.resolution_percentage = 50
scene.render.dither_intensity = 0.0
scene.cycles.use_denoising = False
scene.cycles.samples = 128
scene.cycles.sampling_pattern = 'TABULATED_SOBOL'
scene.cycles.use_adaptive_sampling = False
scene.cycles.use_light_tree = False
scene.cycles.blur_glossy = 0.0
scene.cycles.sample_clamp_indirect = 0.0
scene.view_settings.view_transform = 'Standard'
bpy.context.view_layer.update()
